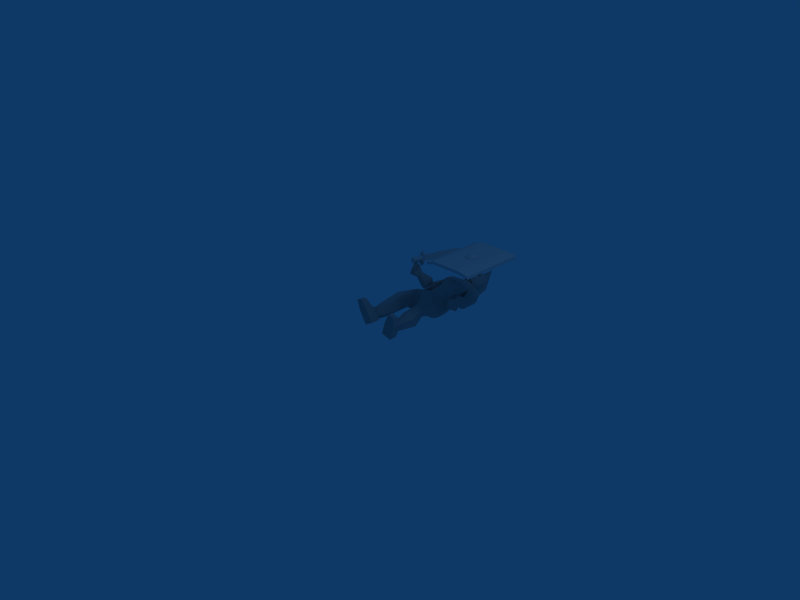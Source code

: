 # Source: sword_man_die.blend  (saved by Blender 2.48.1; exported with 4.5.12 LTS)
import bpy
from mathutils import Matrix  # noqa: F401  (used for matrix-valued properties, if any)

bpy.ops.wm.read_factory_settings(use_empty=True)
scene = bpy.context.scene
scene.name = 'Scene'

# ---- collections
col_collection_1 = bpy.data.collections.new('Collection 1'); scene.collection.children.link(col_collection_1)

# ---- materials (node trees are filled in below, after node groups)
mat_material_002 = bpy.data.materials.new('Material.002')
mat_material_002.alpha_threshold = 0.0
mat_material_002.roughness = 0.5
mat_material_002.line_color = (0.0, 0.0, 0.0, 1.0)
mat_material = bpy.data.materials.new('Material')
mat_material.alpha_threshold = 0.0
mat_material.roughness = 0.5
mat_material.line_color = (0.0, 0.0, 0.0, 1.0)
mat_material_001 = bpy.data.materials.new('Material.001')
mat_material_001.alpha_threshold = 0.0
mat_material_001.diffuse_color = (0.6392, 0.6392, 0.6392, 1.0)
mat_material_001.roughness = 0.5
mat_material_001.line_color = (0.0, 0.0, 0.0, 1.0)

# ---- material node trees

# ---- world
world_world = bpy.data.worlds.new('World'); scene.world = world_world
world_world.color = (0.05656, 0.2208, 0.4)
world_world.use_sun_shadow = False
world_world.sun_shadow_jitter_overblur = 0.0
world_world.cycles.sampling_method = 'MANUAL'
world_world.cycles.sample_map_resolution = 256

# ---- cameras
cam_camera = bpy.data.cameras.new('Camera')
cam_camera.passepartout_alpha = 0.2
cam_camera.clip_end = 100.0
cam_camera.lens = 35.0
cam_camera.ortho_scale = 7.314
cam_camera.show_passepartout = False
cam_camera.show_safe_areas = True
cam_camera.dof.focus_distance = 0.0
cam_camera.dof.aperture_fstop = 128.0

# ---- lights
light_spot = bpy.data.lights.new('Spot', 'POINT')
light_spot.transmission_factor = 0.0
light_spot.cutoff_distance = 30.0
light_spot.energy = 100.0
light_spot.shadow_buffer_clip_start = 1.001
light_spot.shadow_soft_size = 1.0
light_spot.shadow_maximum_resolution = 0.006
light_spot.use_absolute_resolution = True
light_spot.cycles.use_multiple_importance_sampling = False

# ---- meshes
me_cylinder_001 = bpy.data.meshes.new('Cylinder.001')
me_cylinder_001.from_pydata([(0.7071, 0.7071, 0.2215), (0.9659, -0.2588, 0.2215), (0.2588, -0.9659, 0.2215), (-0.7071, -0.7071, 0.2215), (-0.9659, 0.2588, 0.2215), (-0.2588, 0.9659, 0.2215), (0.7071, 0.7071, 1.0), (0.9659, -0.2588, 1.0), (0.2588, -0.9659, 1.0), (-0.7071, -0.7071, 1.0), (-0.9659, 0.2588, 1.0), (-0.2588, 0.9659, 1.0), (0.0, 0.0, 1.376), (-0.1161, 0.4335, 0.2215), (-0.4335, 0.1162, 0.2215), (-0.3173, -0.3173, 0.2215), (0.1161, -0.4335, 0.2215), (0.4335, -0.1161, 0.2215), (0.3173, 0.3173, 0.2215), (0.3173, 0.3173, -0.953), (0.4335, -0.1161, -0.953), (0.1161, -0.4335, -0.953), (-0.3173, -0.3173, -0.953), (-0.4335, 0.1162, -0.953), (-0.1161, 0.4335, -0.953), (4.694e-09, 2.816e-08, -0.953), (2.103, 4.972, 0.4803), (2.103, -4.871, 0.4803), (-2.669, -4.871, 0.4803), (-2.669, 4.972, 0.4803), (2.103, 4.972, 0.8821), (2.103, -4.871, 0.8821), (-2.669, -4.871, 0.8821), (-2.669, 4.972, 0.8821), (3.559, -4.871, 0.6003), (3.559, 4.972, 0.6003), (3.559, -4.871, 0.1984), (3.559, 4.972, 0.1984), (-3.843, 4.972, 0.4593), (-3.843, -4.871, 0.4593), (-3.843, 4.972, 0.0575), (-3.843, -4.871, 0.0575)], [], [(12, 7, 6), (12, 8, 7), (12, 9, 8), (12, 10, 9), (12, 11, 10), (12, 6, 11), (25, 19, 20), (25, 20, 21), (25, 21, 22), (25, 22, 23), (25, 23, 24), (24, 19, 25), (41, 39, 38), (41, 38, 40), (29, 28, 40), (28, 41, 40), (32, 33, 38), (32, 38, 39), (28, 32, 39), (28, 39, 41), (33, 29, 38), (29, 40, 38), (37, 35, 36), (35, 34, 36), (27, 26, 37), (27, 37, 36), (30, 31, 34), (30, 34, 35), (31, 27, 34), (27, 36, 34), (26, 30, 35), (26, 35, 37), (30, 26, 33), (26, 29, 33), (27, 31, 28), (31, 32, 28), (30, 33, 32), (30, 32, 31), (26, 27, 28), (26, 28, 29), (13, 18, 19), (13, 19, 24), (14, 13, 24), (14, 24, 23), (15, 14, 23), (15, 23, 22), (16, 15, 22), (16, 22, 21), (17, 16, 21), (17, 21, 20), (18, 17, 20), (18, 20, 19), (0, 1, 17), (0, 17, 18), (1, 2, 16), (1, 16, 17), (2, 3, 15), (2, 15, 16), (3, 4, 14), (3, 14, 15), (4, 5, 13), (4, 13, 14), (5, 0, 18), (5, 18, 13), (6, 0, 5), (6, 5, 11), (4, 10, 11), (4, 11, 5), (3, 9, 10), (3, 10, 4), (2, 8, 9), (2, 9, 3), (1, 7, 8), (1, 8, 2), (0, 6, 7), (0, 7, 1)])
_uv = me_cylinder_001.uv_layers.new(name='UVTex')
_uv.uv.foreach_set('vector', [0.2551, 0.6721, 0.2948, 0.6614, 0.2841, 0.7011, 0.2551, 0.6721, 0.2657, 0.6324, 0.2948, 0.6614, 0.2551, 0.6721, 0.226, 0.643, 0.2657, 0.6324, 0.2551, 0.6721, 0.2153, 0.6827, 0.226, 0.643, 0.2551, 0.6721, 0.2444, 0.7118, 0.2153, 0.6827, 0.2551, 0.6721, 0.2841, 0.7011, 0.2444, 0.7118, 0.2727, 0.6642, 0.2797, 0.6712, 0.2822, 0.6617, 0.2727, 0.6642, 0.2822, 0.6617, 0.2753, 0.6547, 0.2727, 0.6642, 0.2753, 0.6547, 0.2658, 0.6573, 0.2727, 0.6642, 0.2658, 0.6573, 0.2632, 0.6668, 0.2727, 0.6642, 0.2632, 0.6668, 0.2702, 0.6737, 0.2702, 0.6737, 0.2797, 0.6712, 0.2727, 0.6642, 0.0563, 0.412, 0.0563, 0.412, 0.0563, 0.943, 0.0563, 0.412, 0.0563, 0.943, 0.0563, 0.943, 0.1172, 0.943, 0.1172, 0.412, 0.0563, 0.943, 0.1172, 0.412, 0.0563, 0.412, 0.0563, 0.943, 0.5604, 0.4056, 0.5604, 0.9366, 0.4995, 0.9366, 0.5604, 0.4056, 0.4995, 0.9366, 0.4995, 0.4056, 0.1172, 0.412, 0.1172, 0.412, 0.0563, 0.412, 0.1172, 0.412, 0.0563, 0.412, 0.0563, 0.412, 0.1172, 0.943, 0.1172, 0.943, 0.0563, 0.943, 0.1172, 0.943, 0.0563, 0.943, 0.0563, 0.943, 0.44, 0.943, 0.44, 0.943, 0.44, 0.412, 0.44, 0.943, 0.44, 0.412, 0.44, 0.412, 0.8077, 0.4056, 0.8077, 0.9366, 0.8832, 0.9366, 0.8077, 0.4056, 0.8832, 0.9366, 0.8832, 0.4056, 0.3645, 0.943, 0.3645, 0.412, 0.44, 0.412, 0.3645, 0.943, 0.44, 0.412, 0.44, 0.943, 0.3645, 0.412, 0.3645, 0.412, 0.44, 0.412, 0.3645, 0.412, 0.44, 0.412, 0.44, 0.412, 0.3645, 0.943, 0.3645, 0.943, 0.44, 0.943, 0.3645, 0.943, 0.44, 0.943, 0.44, 0.943, 0.3645, 0.943, 0.3645, 0.943, 0.1172, 0.943, 0.3645, 0.943, 0.1172, 0.943, 0.1172, 0.943, 0.3645, 0.412, 0.3645, 0.412, 0.1172, 0.412, 0.3645, 0.412, 0.1172, 0.412, 0.1172, 0.412, 0.3645, 0.943, 0.1172, 0.943, 0.1172, 0.412, 0.3645, 0.943, 0.1172, 0.412, 0.3645, 0.412, 0.8077, 0.9366, 0.8077, 0.4056, 0.5604, 0.4056, 0.8077, 0.9366, 0.5604, 0.4056, 0.5604, 0.9366, 0.2702, 0.6657, 0.2797, 0.6657, 0.2797, 0.64, 0.2702, 0.6657, 0.2797, 0.64, 0.2702, 0.64, 0.2632, 0.6657, 0.2702, 0.6657, 0.2702, 0.64, 0.2632, 0.6657, 0.2702, 0.64, 0.2632, 0.64, 0.2721, 0.6657, 0.2816, 0.6657, 0.2816, 0.64, 0.2721, 0.6657, 0.2816, 0.64, 0.2721, 0.64, 0.2753, 0.6657, 0.2658, 0.6657, 0.2658, 0.64, 0.2753, 0.6657, 0.2658, 0.64, 0.2753, 0.64, 0.2384, 0.6657, 0.2315, 0.6657, 0.2315, 0.64, 0.2384, 0.6657, 0.2315, 0.64, 0.2384, 0.64, 0.2422, 0.6657, 0.2327, 0.6657, 0.2327, 0.64, 0.2422, 0.6657, 0.2327, 0.64, 0.2422, 0.64, 0.2444, 0.6797, 0.2501, 0.6585, 0.2384, 0.6617, 0.2444, 0.6797, 0.2384, 0.6617, 0.2359, 0.6712, 0.2501, 0.7024, 0.2346, 0.6869, 0.2315, 0.6985, 0.2501, 0.7024, 0.2315, 0.6985, 0.2384, 0.7055, 0.2784, 0.6869, 0.2572, 0.6925, 0.2658, 0.7011, 0.2784, 0.6869, 0.2658, 0.7011, 0.2753, 0.6985, 0.2572, 0.6925, 0.2516, 0.7137, 0.2632, 0.7106, 0.2572, 0.6925, 0.2632, 0.7106, 0.2658, 0.7011, 0.2516, 0.6699, 0.2671, 0.6854, 0.2702, 0.6737, 0.2516, 0.6699, 0.2702, 0.6737, 0.2632, 0.6668, 0.2671, 0.6854, 0.2882, 0.6797, 0.2797, 0.6712, 0.2671, 0.6854, 0.2797, 0.6712, 0.2702, 0.6737, 0.2444, 0.6828, 0.2444, 0.6657, 0.2232, 0.6657, 0.2444, 0.6828, 0.2232, 0.6657, 0.2232, 0.6828, 0.2409, 0.6657, 0.2409, 0.6828, 0.2564, 0.6828, 0.2409, 0.6657, 0.2564, 0.6828, 0.2564, 0.6657, 0.2636, 0.6657, 0.2636, 0.6828, 0.2847, 0.6828, 0.2636, 0.6657, 0.2847, 0.6828, 0.2847, 0.6657, 0.2784, 0.6657, 0.2784, 0.6828, 0.2572, 0.6828, 0.2784, 0.6657, 0.2572, 0.6828, 0.2572, 0.6657, 0.2734, 0.6657, 0.2734, 0.6828, 0.2579, 0.6828, 0.2734, 0.6657, 0.2579, 0.6828, 0.2579, 0.6657, 0.2507, 0.6657, 0.2507, 0.6828, 0.2296, 0.6828, 0.2507, 0.6657, 0.2296, 0.6828, 0.2296, 0.6657])
me_cylinder_001.materials.append(mat_material_002)
me_cylinder_001.use_remesh_preserve_volume = False
me_cylinder_001.use_remesh_preserve_attributes = False
me_cylinder_001.use_mirror_vertex_groups = False
me_cylinder_001.update()
me_cylinder = bpy.data.meshes.new('Cylinder')
me_cylinder.from_pydata([(0.6967, 0.6968, -1.46), (-0.2646, -0.6297, -1.477), (-0.628, -0.2663, -1.477), (0.7868, 0.7944, 5.045), (-0.3086, -0.7139, 5.053), (-0.7227, -0.2998, 5.053), (0.1797, 0.173, -4.163), (-0.6004, -0.2486, 10.72), (-0.2504, -0.5987, 10.72), (0.6757, 0.6765, 10.71), (0.6473, 0.6577, 11.36), (0.1816, -0.5393, 11.37), (-0.5214, 0.03737, 11.37), (0.5478, -0.2552, 11.36), (-0.459, -0.4613, 11.37), (-0.1988, 0.5856, 11.36), (-0.3498, -0.1543, 14.31), (0.3571, 0.3668, 14.3), (-0.1517, -0.3524, 14.31), (-0.1885, 0.5962, 14.3), (-0.4487, -0.4506, 14.31), (0.5581, -0.2446, 14.3), (0.1402, 0.1354, 14.31), (-0.5111, 0.048, 14.31), (0.1919, -0.5287, 14.31), (0.6576, 0.6683, 14.3), (0.4448, 1.301, 11.34), (1.493, 1.492, 11.34), (1.315, 0.4432, 11.34), (-0.165, -1.041, 11.35), (-1.209, -1.204, 11.35), (-1.035, -0.1831, 11.35), (0.4412, 1.294, 10.73), (1.49, 1.485, 10.72), (1.311, 0.4359, 10.73), (-0.1686, -1.048, 10.74), (-1.213, -1.211, 10.74), (-1.038, -0.1904, 10.73), (0.1282, 0.1451, 11.34), (0.122, 0.1476, 10.73)], [], [(6, 0, 1), (6, 1, 2), (2, 0, 6), (13, 8, 9), (10, 13, 9), (13, 11, 8), (14, 7, 8), (11, 14, 8), (14, 12, 7), (15, 9, 7), (12, 15, 7), (15, 10, 9), (17, 22, 18), (18, 21, 17), (25, 17, 21), (21, 18, 24), (18, 22, 16), (16, 20, 18), (24, 18, 20), (20, 16, 23), (16, 22, 17), (17, 19, 16), (23, 16, 19), (19, 17, 25), (38, 27, 26), (39, 32, 33), (38, 28, 27), (39, 33, 34), (38, 29, 28), (39, 34, 35), (38, 30, 29), (39, 35, 36), (38, 31, 30), (39, 36, 37), (38, 26, 31), (39, 37, 32), (31, 26, 32), (31, 32, 37), (30, 31, 37), (30, 37, 36), (29, 30, 35), (30, 36, 35), (28, 29, 34), (29, 35, 34), (27, 28, 33), (28, 34, 33), (26, 27, 33), (26, 33, 32), (11, 13, 21), (11, 21, 24), (13, 10, 25), (13, 25, 21), (12, 14, 20), (12, 20, 23), (14, 11, 20), (11, 24, 20), (15, 12, 19), (12, 23, 19), (10, 15, 19), (10, 19, 25), (4, 3, 9), (4, 9, 8), (5, 4, 7), (4, 8, 7), (3, 5, 9), (5, 7, 9), (3, 0, 5), (0, 2, 5), (1, 4, 2), (4, 5, 2), (0, 3, 4), (0, 4, 1)])
_uv = me_cylinder.uv_layers.new(name='UVTex')
_uv.uv.foreach_set('vector', [0.4155, 0.8962, 0.4836, 0.908, 0.4826, 0.8863, 0.4155, 0.8962, 0.4826, 0.8863, 0.4827, 0.8863, 0.4827, 0.8863, 0.4836, 0.908, 0.4155, 0.8962, 0.8573, 0.9042, 0.85, 0.8906, 0.8769, 0.8904, 0.8765, 0.9041, 0.8573, 0.9042, 0.8769, 0.8904, 0.8862, 0.9042, 0.8785, 0.9043, 0.8694, 0.8906, 0.8529, 0.9043, 0.8574, 0.8906, 0.85, 0.8906, 0.8785, 0.9043, 0.865, 0.9043, 0.8694, 0.8906, 0.8529, 0.9043, 0.8634, 0.9043, 0.8574, 0.8906, 0.8704, 0.9042, 0.8889, 0.8904, 0.862, 0.8906, 0.8634, 0.9043, 0.875, 0.9042, 0.8574, 0.8906, 0.8704, 0.9042, 0.8883, 0.9041, 0.8889, 0.8904, 0.9079, 0.9061, 0.9079, 0.899, 0.9079, 0.8867, 0.9079, 0.8867, 0.9079, 0.8997, 0.9079, 0.9061, 0.9078, 0.9156, 0.9079, 0.9061, 0.9079, 0.8997, 0.9079, 0.8997, 0.9079, 0.8867, 0.9079, 0.8894, 0.9079, 0.8867, 0.9079, 0.899, 0.9079, 0.8867, 0.9079, 0.8867, 0.908, 0.8805, 0.9079, 0.8867, 0.9079, 0.8894, 0.9079, 0.8867, 0.908, 0.8805, 0.908, 0.8805, 0.9079, 0.8867, 0.908, 0.8873, 0.9079, 0.8867, 0.9079, 0.899, 0.9079, 0.9061, 0.9079, 0.9061, 0.9079, 0.9011, 0.9079, 0.8867, 0.908, 0.8873, 0.9079, 0.8867, 0.9079, 0.9011, 0.9079, 0.9011, 0.9079, 0.9061, 0.9078, 0.9156, 0.8745, 0.897, 0.9044, 0.8969, 0.8907, 0.9063, 0.8744, 0.897, 0.8906, 0.9063, 0.9042, 0.8969, 0.8745, 0.897, 0.8909, 0.8873, 0.9044, 0.8969, 0.8744, 0.897, 0.9042, 0.8969, 0.8908, 0.8873, 0.8745, 0.897, 0.8583, 0.8873, 0.8909, 0.8873, 0.8744, 0.897, 0.8908, 0.8873, 0.8582, 0.8872, 0.8745, 0.897, 0.845, 0.8969, 0.8583, 0.8873, 0.8744, 0.897, 0.8582, 0.8872, 0.8449, 0.8969, 0.8745, 0.897, 0.8582, 0.9062, 0.845, 0.8969, 0.8744, 0.897, 0.8449, 0.8969, 0.858, 0.9062, 0.8745, 0.897, 0.8907, 0.9063, 0.8582, 0.9062, 0.8744, 0.897, 0.858, 0.9062, 0.8906, 0.9063, 0.8588, 0.9038, 0.8901, 0.9037, 0.8899, 0.8908, 0.8588, 0.9038, 0.8899, 0.8908, 0.8586, 0.8909, 0.8831, 0.9039, 0.9046, 0.9038, 0.9045, 0.8909, 0.8831, 0.9039, 0.9045, 0.8909, 0.883, 0.891, 0.8712, 0.9039, 0.8492, 0.9039, 0.8711, 0.8909, 0.8492, 0.9039, 0.8491, 0.891, 0.8711, 0.8909, 0.872, 0.9037, 0.8407, 0.9039, 0.8718, 0.8908, 0.8407, 0.9039, 0.8406, 0.8909, 0.8718, 0.8908, 0.8941, 0.9036, 0.872, 0.9037, 0.8939, 0.8907, 0.872, 0.9037, 0.8718, 0.8908, 0.8939, 0.8907, 0.884, 0.9037, 0.9061, 0.9036, 0.906, 0.8907, 0.884, 0.9037, 0.906, 0.8907, 0.8839, 0.8908, 0.8422, 0.8892, 0.8422, 0.8994, 0.9079, 0.8997, 0.8422, 0.8892, 0.9079, 0.8997, 0.9079, 0.8894, 0.8422, 0.8994, 0.8421, 0.9154, 0.9078, 0.9156, 0.8422, 0.8994, 0.9078, 0.9156, 0.9079, 0.8997, 0.8422, 0.8871, 0.8422, 0.8802, 0.908, 0.8805, 0.8422, 0.8871, 0.908, 0.8805, 0.908, 0.8873, 0.8422, 0.8802, 0.8422, 0.8892, 0.908, 0.8805, 0.8422, 0.8892, 0.9079, 0.8894, 0.908, 0.8805, 0.8422, 0.9008, 0.8422, 0.8871, 0.9079, 0.9011, 0.8422, 0.8871, 0.908, 0.8873, 0.9079, 0.9011, 0.8421, 0.9154, 0.8422, 0.9008, 0.9079, 0.9011, 0.8421, 0.9154, 0.9079, 0.9011, 0.9078, 0.9156, 0.6414, 0.8858, 0.6419, 0.911, 0.8076, 0.9098, 0.6414, 0.8858, 0.8076, 0.9098, 0.8064, 0.8868, 0.6414, 0.8858, 0.6414, 0.8858, 0.8064, 0.8868, 0.6414, 0.8858, 0.8064, 0.8868, 0.8064, 0.8868, 0.6419, 0.911, 0.6414, 0.8858, 0.8076, 0.9098, 0.6414, 0.8858, 0.8064, 0.8868, 0.8076, 0.9098, 0.6419, 0.911, 0.4836, 0.908, 0.6414, 0.8858, 0.4836, 0.908, 0.4827, 0.8863, 0.6414, 0.8858, 0.4826, 0.8863, 0.6414, 0.8858, 0.4827, 0.8863, 0.6414, 0.8858, 0.6414, 0.8858, 0.4827, 0.8863, 0.4836, 0.908, 0.6419, 0.911, 0.6414, 0.8858, 0.4836, 0.908, 0.6414, 0.8858, 0.4826, 0.8863])
me_cylinder.materials.append(mat_material)
me_cylinder.use_remesh_preserve_volume = False
me_cylinder.use_remesh_preserve_attributes = False
me_cylinder.use_mirror_vertex_groups = False
me_cylinder.update()
me_speer_man_st_material = bpy.data.meshes.new('speer_man_st_Material')
me_speer_man_st_material.from_pydata([(-0.4141, 0.5366, -0.1801), (-0.4402, 0.5134, -0.07987), (-0.4082, 0.5041, -0.07926), (-0.3022, 0.9247, -0.09615), (-0.3305, 0.9038, 0.04058), (-0.2941, 0.8931, 0.04128), (-0.4651, 0.3625, -0.1818), (-0.1994, 1.236, 0.1332), (-0.2302, 1.244, 0.1326), (-0.2008, 1.28, 0.001518), (0.01941, 0.8433, 0.2708), (0.04513, 0.7245, -0.01315), (-0.01661, 1.11, 0.1686), (0.02071, 1.026, -0.2225), (-0.01297, 1.164, 0.1457), (0.02022, 1.193, -0.2045), (-0.01329, 1.27, 0.1487), (0.01443, 1.281, -0.1609), (-0.003073, 1.382, 0.1735), (0.01275, 1.401, -0.1825), (-0.004631, 1.473, 0.1798), (0.007603, 1.533, -0.2223), (-0.02021, 1.621, 0.1962), (0.02423, 1.692, -0.1899), (-0.01087, 1.722, 0.1305), (0.0177, 1.762, -0.1013), (-0.008845, 1.501, 0.216), (-0.006103, 1.826, 0.1125), (0.009147, 1.851, -0.01594), (0.1804, -0.01247, 0.1705), (0.112, -0.01093, -0.02859), (0.3247, -0.005781, 0.1161), (0.2583, -0.002232, -0.0759), (0.1753, 0.09411, 0.1717), (0.1077, 0.1085, -0.02862), (0.3196, 0.1013, 0.1172), (0.2569, 0.1042, -0.06998), (0.2471, -0.01067, 0.2934), (0.3444, -0.007408, 0.2676), (0.2458, 0.05884, 0.2967), (0.3417, 0.06271, 0.2662), (0.1855, 0.1521, 0.1208), (0.1544, 0.1649, 0.008456), (0.2707, 0.1564, 0.0927), (0.2397, 0.1606, -0.01494), (0.1146, 0.384, 0.1319), (0.06751, 0.4531, 0.005374), (0.289, 0.3815, 0.09417), (0.2721, 0.4502, -0.03817), (0.2231, 0.1527, 0.109), (0.2074, 0.3756, 0.1643), (0.1595, 0.4554, -0.04143), (0.1962, 0.1621, -0.003264), (0.1215, 0.5966, 0.1669), (0.1025, 0.5929, 0.05962), (0.259, 0.5956, 0.1425), (0.2397, 0.5939, 0.03529), (0.1956, 0.5989, 0.2085), (0.1636, 0.5935, 0.02749), (0.1129, 0.6485, 0.1669), (0.09845, 0.6262, 0.05909), (0.2532, 0.6459, 0.1393), (0.236, 0.6278, 0.03305), (0.1889, 0.6539, 0.2038), (0.1603, 0.6225, 0.02448), (0.2667, 0.7991, 0.1553), (0.2472, 0.75, 0.002959), (0.1264, 0.822, 0.2274), (0.1157, 0.7324, -0.02123), (0.2194, 1.111, 0.07622), (0.2016, 1.064, -0.07781), (0.1032, 1.102, 0.1395), (0.1223, 1.024, -0.1775), (0.1856, 1.197, 0.08305), (0.1879, 1.186, -0.06573), (0.09264, 1.174, 0.1518), (0.1244, 1.188, -0.1674), (0.1743, 1.274, 0.1099), (0.1844, 1.276, -0.06227), (0.09368, 1.272, 0.1551), (0.1254, 1.278, -0.1358), (0.1869, 1.369, 0.08319), (0.1827, 1.38, -0.04325), (0.1086, 1.364, 0.1464), (0.112, 1.385, -0.1622), (0.2423, 1.528, 0.13), (0.2102, 1.477, -0.03765), (0.1331, 1.454, 0.1789), (0.2578, 1.566, -0.1351), (0.2229, 1.636, 0.1416), (0.2907, 1.729, 0.03819), (0.1235, 1.618, 0.2119), (0.2551, 1.68, -0.1119), (0.07098, 1.742, 0.08962), (0.08625, 1.759, -0.03991), (0.292, 1.59, 0.14), (0.348, 1.648, 0.05087), (0.3169, 1.622, -0.07771), (0.2787, 1.371, 0.06091), (0.2678, 1.362, -0.0103), (0.2886, 1.381, -0.0737), (0.3438, 1.417, 0.08805), (0.3917, 1.451, 0.02043), (0.3594, 1.43, -0.05139), (0.3078, 1.338, 0.08496), (0.2948, 1.309, 0.02696), (0.3097, 1.301, -0.03267), (0.3726, 1.379, 0.08345), (0.3999, 1.376, 0.02489), (0.3765, 1.343, -0.03982), (0.2943, 1.249, 0.1507), (0.2878, 1.217, 0.0708), (0.298, 1.201, -0.003215), (0.4013, 1.305, 0.1379), (0.4457, 1.304, 0.05553), (0.4048, 1.253, -0.0209), (0.3774, 1.092, 0.1619), (0.3653, 1.073, 0.126), (0.3775, 1.068, 0.08714), (0.4313, 1.12, 0.1549), (0.4534, 1.12, 0.1142), (0.4336, 1.095, 0.07688), (0.4158, 1.045, 0.2238), (0.4202, 0.9961, 0.07324), (0.4862, 1.049, 0.2166), (0.4941, 1.003, 0.06713), (0.397, 0.9361, 0.2305), (0.4228, 0.8981, 0.1254), (0.4447, 0.928, 0.2351), (0.1305, 1.479, 0.2164), (0.03455, 1.829, 0.09898), (0.06016, 1.833, 0.06504), (0.05356, 1.842, 0.03176), (0.1061, 1.757, 0.03259), (0.1946, 1.741, 0.03263), (-0.0001171, 1.867, 0.06673), (-0.09647, 0.8472, 0.2605), (-0.06113, 0.724, -0.01946), (-0.2322, 0.01863, 0.1996), (-0.1245, 0.02192, 0.0199), (-0.3637, 0.02637, 0.1192), (-0.2586, 0.02763, -0.05583), (-0.2273, 0.1259, 0.2022), (-0.1214, 0.1431, 0.02124), (-0.3584, 0.133, 0.1209), (-0.2587, 0.1331, -0.05133), (-0.3171, 0.02002, 0.3051), (-0.4102, 0.02484, 0.2669), (-0.3162, 0.08931, 0.3108), (-0.4063, 0.09495, 0.2659), (-0.2303, 0.1852, 0.1494), (-0.1767, 0.1982, 0.04655), (-0.3073, 0.1876, 0.1041), (-0.2546, 0.1912, 0.004702), (-0.1714, 0.419, 0.1744), (-0.09491, 0.4868, 0.06242), (-0.3311, 0.4141, 0.09481), (-0.2824, 0.4813, -0.03032), (-0.2645, 0.185, 0.1298), (-0.2693, 0.41, 0.183), (-0.1726, 0.4877, -0.005764), (-0.2147, 0.1941, 0.02554), (-0.1872, 0.6323, 0.2016), (-0.1422, 0.6215, 0.1031), (-0.3143, 0.6297, 0.1439), (-0.269, 0.6216, 0.0454), (-0.2692, 0.6375, 0.2232), (-0.1934, 0.6206, 0.05683), (-0.1765, 0.6805, 0.1937), (-0.1377, 0.6476, 0.09734), (-0.3067, 0.6795, 0.1383), (-0.2648, 0.6501, 0.04205), (-0.26, 0.6936, 0.2155), (-0.1898, 0.6428, 0.05307), (-0.3158, 0.8345, 0.1302), (-0.2645, 0.7629, -0.004679), (-0.1927, 0.848, 0.2165), (-0.1306, 0.7357, -0.0116), (-0.2297, 1.131, 0.02783), (-0.1866, 1.064, -0.113), (-0.1285, 1.125, 0.1131), (-0.09303, 1.012, -0.1919), (-0.1982, 1.201, 0.04258), (-0.1719, 1.187, -0.1027), (-0.1202, 1.172, 0.1302), (-0.09222, 1.189, -0.188), (-0.1883, 1.275, 0.08818), (-0.1716, 1.277, -0.08038), (-0.1152, 1.268, 0.1401), (-0.1024, 1.279, -0.1465), (-0.191, 1.37, 0.08186), (-0.1745, 1.378, -0.04025), (-0.1177, 1.362, 0.1455), (-0.09208, 1.381, -0.1531), (-0.2573, 1.561, 0.1147), (-0.2026, 1.472, -0.01221), (-0.1391, 1.465, 0.1801), (-0.2286, 1.537, -0.15), (-0.244, 1.649, 0.08722), (-0.2819, 1.74, -0.034), (-0.1615, 1.632, 0.1808), (-0.2157, 1.677, -0.1655), (-0.07978, 1.745, 0.0716), (-0.06325, 1.763, -0.05788), (-0.3105, 1.624, 0.08769), (-0.3439, 1.652, -0.03017), (-0.288, 1.599, -0.131), (-0.2813, 1.397, 0.1046), (-0.2607, 1.363, 0.04343), (-0.2728, 1.358, -0.02083), (-0.3505, 1.444, 0.08548), (-0.387, 1.454, 0.01468), (-0.3426, 1.408, -0.04551), (-0.3129, 1.379, 0.128), (-0.2934, 1.327, 0.0815), (-0.2993, 1.292, 0.03004), (-0.3772, 1.41, 0.09056), (-0.3953, 1.38, 0.02732), (-0.3647, 1.324, -0.001974), (-0.311, 1.354, 0.1952), (-0.295, 1.28, 0.1602), (-0.2948, 1.221, 0.1087), (-0.4134, 1.381, 0.1367), (-0.4456, 1.326, 0.06726), (-0.3958, 1.241, 0.0472), (-0.3987, 1.242, 0.2947), (-0.3819, 1.205, 0.2823), (-0.3887, 1.175, 0.2554), (-0.4503, 1.254, 0.2645), (-0.4667, 1.226, 0.2322), (-0.4424, 1.184, 0.2234), (-0.4456, 1.25, 0.3641), (-0.429, 1.11, 0.2923), (-0.5142, 1.241, 0.3487), (-0.5015, 1.103, 0.2762), (-0.4278, 1.182, 0.4472), (-0.4388, 1.078, 0.399), (-0.4756, 1.175, 0.4515), (-0.1443, 1.491, 0.2122), (-0.04248, 1.83, 0.09007), (-0.05955, 1.835, 0.05119), (-0.04524, 1.844, 0.02033), (-0.09981, 1.762, 0.008196), (-0.1865, 1.75, -0.01295), (0.0049, 1.805, 0.01375), (-0.01271, 1.773, 0.1614), (0.01329, 1.871, -0.05117), (-0.01259, 1.956, 0.1884), (0.01284, 1.987, -0.06068), (-0.01126, 2.05, 0.1792), (0.007256, 2.076, -0.005173), (-0.01534, 1.866, 0.2082), (-0.01238, 1.852, 0.1753), (-0.001586, 2.082, 0.08332), (0.04695, 1.794, 0.1461), (0.07788, 1.868, -0.01689), (0.08802, 1.969, 0.1351), (0.1134, 1.982, 0.04526), (0.08204, 1.989, -0.02687), (0.06558, 2.057, 0.1324), (0.0847, 2.067, 0.06428), (0.06029, 2.073, 0.02009), (0.06782, 1.875, 0.1449), (0.006581, 1.871, 0.1744), (0.1029, 1.896, 0.05197), (0.06441, 1.835, 0.05472), (-0.04954, 1.796, 0.133), (-0.05735, 1.87, -0.03247), (-0.1003, 1.97, 0.1159), (-0.107, 1.983, 0.02286), (-0.06177, 1.99, -0.0415), (-0.07729, 2.058, 0.1181), (-0.08246, 2.067, 0.04754), (-0.04975, 2.073, 0.009073), (-0.08363, 1.877, 0.1279), (-0.03004, 1.871, 0.1704), (-0.09675, 1.898, 0.02938), (-0.06124, 1.838, 0.04018), (0.01421, 1.836, -0.08134), (0.01474, 1.996, -0.1109), (0.009781, 2.117, -0.06892), (-0.02429, 1.838, -0.0774), (-0.02615, 1.999, -0.1067), (-0.0215, 2.119, -0.06572), (-0.006669, 2.215, 0.09508), (-0.005043, 1.842, -0.202), (-0.005703, 2.033, -0.2358), (-0.00586, 2.21, -0.177), (-0.006669, 2.335, 0.09713), (-0.006785, 1.872, -0.08382), (-0.006067, 1.935, 0.2107), (-0.006926, 1.976, -0.07859), (-0.00275, 2.06, 0.1912), (-0.007539, 2.106, -0.03047), (0.02634, 1.776, 0.2224), (0.07423, 1.824, -0.0214), (0.08611, 1.999, 0.1568), (0.07638, 1.985, -0.05094), (0.07732, 2.115, 0.09442), (0.0563, 2.105, -0.008986), (0.07005, 1.881, 0.1724), (0.1121, 1.881, 0.04606), (-0.03989, 1.777, 0.2236), (-0.08169, 1.827, -0.01746), (-0.1317, 1.995, 0.03332), (-0.0892, 1.987, -0.04676), (-0.07039, 2.107, -0.005787), (-0.07055, 1.883, 0.176), (-0.00574, 2.135, 0.06942), (0.09018, 2.108, 0.03822), (0.1221, 1.992, 0.02692), (0.07089, 1.805, 0.06744), (-0.1023, 2.111, 0.04308), (-0.118, 1.884, 0.05187), (-0.07403, 1.807, 0.0711), (0.08531, 1.977, 0.1632), (-0.09401, 1.978, 0.1694), (-0.0991, 2.004, 0.1618), (-0.08715, 2.117, 0.09857), (-0.01032, 2.16, 0.08748), (0.01352, 1.833, -0.08013), (0.01405, 1.994, -0.1097), (0.009093, 2.114, -0.06772), (-0.02498, 1.836, -0.0762), (-0.02684, 1.996, -0.1055), (-0.02219, 2.116, -0.06452), (-0.007357, 2.213, 0.09628)], [], [(6, 0, 1), (6, 1, 2), (2, 0, 6), (4, 3, 9), (4, 9, 8), (5, 4, 7), (4, 8, 7), (3, 5, 9), (5, 7, 9), (3, 0, 5), (0, 2, 5), (1, 4, 2), (4, 5, 2), (0, 3, 4), (0, 4, 1), (32, 29, 30), (29, 32, 31), (34, 29, 33), (29, 34, 30), (36, 30, 34), (30, 36, 32), (35, 32, 36), (32, 35, 31), (39, 38, 40), (38, 39, 37), (37, 31, 38), (31, 37, 29), (39, 29, 37), (29, 39, 33), (40, 33, 39), (33, 40, 35), (38, 35, 40), (35, 38, 31), (42, 33, 41), (33, 42, 34), (34, 44, 36), (34, 52, 44), (34, 42, 52), (43, 36, 44), (36, 43, 35), (49, 35, 43), (35, 41, 33), (49, 41, 35), (46, 41, 45), (41, 46, 42), (48, 52, 51), (52, 48, 44), (47, 44, 48), (44, 47, 43), (50, 43, 47), (43, 50, 49), (45, 49, 50), (49, 45, 41), (42, 51, 52), (51, 42, 46), (56, 51, 58), (51, 56, 48), (55, 48, 56), (48, 55, 47), (57, 47, 55), (47, 57, 50), (54, 45, 53), (45, 54, 46), (53, 50, 57), (50, 53, 45), (58, 46, 54), (46, 58, 51), (62, 58, 64), (58, 62, 56), (61, 56, 62), (56, 61, 55), (63, 55, 61), (55, 63, 57), (59, 57, 63), (57, 59, 53), (60, 53, 59), (53, 60, 54), (64, 54, 60), (54, 64, 58), (66, 64, 68), (64, 66, 62), (65, 62, 66), (62, 65, 61), (67, 61, 65), (61, 67, 63), (10, 63, 67), (63, 10, 59), (59, 10, 11), (59, 11, 60), (68, 60, 11), (60, 68, 64), (69, 66, 70), (66, 69, 65), (71, 65, 69), (65, 71, 67), (72, 11, 13), (11, 72, 68), (72, 74, 70), (74, 72, 76), (73, 70, 74), (70, 73, 69), (75, 69, 73), (69, 75, 71), (14, 71, 75), (71, 14, 12), (13, 76, 72), (76, 13, 15), (68, 70, 66), (70, 68, 72), (78, 76, 80), (76, 78, 74), (77, 74, 78), (74, 77, 73), (79, 73, 77), (73, 79, 75), (16, 75, 79), (75, 16, 14), (80, 15, 17), (15, 80, 76), (82, 80, 84), (80, 82, 78), (81, 78, 82), (78, 81, 77), (83, 77, 81), (77, 83, 79), (18, 79, 83), (79, 18, 16), (84, 17, 19), (17, 84, 80), (86, 84, 88), (84, 86, 82), (85, 82, 86), (82, 85, 81), (87, 81, 85), (81, 87, 83), (20, 83, 87), (83, 20, 18), (88, 19, 21), (19, 88, 84), (126, 127, 128), (91, 85, 89), (85, 91, 129), (26, 87, 129), (87, 26, 20), (129, 22, 26), (22, 129, 91), (92, 21, 23), (21, 92, 88), (134, 92, 94), (134, 93, 89), (24, 89, 93), (89, 24, 91), (91, 24, 22), (94, 23, 25), (97, 90, 96), (90, 97, 92), (88, 92, 97), (85, 95, 89), (96, 89, 95), (89, 96, 90), (99, 88, 100), (88, 99, 86), (98, 86, 99), (86, 98, 85), (103, 96, 102), (96, 103, 97), (100, 97, 103), (97, 100, 88), (101, 85, 98), (85, 101, 95), (102, 95, 101), (95, 102, 96), (105, 100, 106), (100, 105, 99), (109, 102, 108), (102, 109, 103), (106, 103, 109), (103, 106, 100), (104, 99, 105), (99, 104, 98), (107, 98, 104), (98, 107, 101), (108, 101, 107), (101, 108, 102), (111, 106, 112), (106, 111, 105), (115, 108, 114), (108, 115, 109), (112, 109, 115), (109, 112, 106), (110, 105, 111), (105, 110, 104), (113, 104, 110), (104, 113, 107), (114, 107, 113), (107, 114, 108), (117, 112, 118), (112, 117, 111), (121, 114, 120), (114, 121, 115), (118, 115, 121), (115, 118, 112), (116, 111, 117), (111, 116, 110), (119, 110, 116), (110, 119, 113), (120, 113, 119), (113, 120, 114), (122, 118, 123), (118, 122, 117), (125, 120, 124), (120, 125, 121), (123, 121, 125), (121, 123, 118), (117, 122, 116), (124, 116, 122), (116, 124, 119), (119, 124, 120), (126, 123, 127), (123, 126, 122), (127, 124, 128), (124, 127, 125), (125, 127, 123), (128, 122, 126), (122, 128, 124), (85, 129, 87), (24, 93, 130), (27, 24, 130), (25, 132, 94), (25, 28, 132), (10, 71, 12), (133, 132, 131), (132, 133, 94), (93, 131, 130), (131, 93, 133), (90, 92, 134), (90, 134, 89), (23, 94, 92), (134, 94, 133), (133, 93, 134), (71, 10, 67), (27, 130, 135), (132, 28, 135), (131, 132, 135), (130, 131, 135), (11, 137, 13), (137, 10, 136), (10, 137, 11), (141, 139, 138), (138, 140, 141), (143, 142, 138), (138, 139, 143), (145, 143, 139), (139, 141, 145), (144, 145, 141), (141, 140, 144), (148, 149, 147), (147, 146, 148), (146, 147, 140), (140, 138, 146), (148, 146, 138), (138, 142, 148), (149, 148, 142), (142, 144, 149), (147, 149, 144), (144, 140, 147), (151, 150, 142), (142, 143, 151), (143, 145, 153), (143, 153, 161), (143, 161, 151), (152, 153, 145), (145, 144, 152), (158, 152, 144), (144, 142, 150), (158, 144, 150), (155, 154, 150), (150, 151, 155), (157, 160, 161), (161, 153, 157), (156, 157, 153), (153, 152, 156), (159, 156, 152), (152, 158, 159), (154, 159, 158), (158, 150, 154), (151, 161, 160), (160, 155, 151), (165, 167, 160), (160, 157, 165), (164, 165, 157), (157, 156, 164), (166, 164, 156), (156, 159, 166), (163, 162, 154), (154, 155, 163), (162, 166, 159), (159, 154, 162), (167, 163, 155), (155, 160, 167), (171, 173, 167), (167, 165, 171), (170, 171, 165), (165, 164, 170), (172, 170, 164), (164, 166, 172), (168, 172, 166), (166, 162, 168), (169, 168, 162), (162, 163, 169), (173, 169, 163), (163, 167, 173), (175, 177, 173), (173, 171, 175), (174, 175, 171), (171, 170, 174), (176, 174, 170), (170, 172, 176), (136, 176, 172), (172, 168, 136), (137, 136, 168), (168, 169, 137), (177, 137, 169), (169, 173, 177), (178, 179, 175), (175, 174, 178), (180, 178, 174), (174, 176, 180), (181, 13, 137), (137, 177, 181), (181, 179, 183), (183, 185, 181), (182, 183, 179), (179, 178, 182), (184, 182, 178), (178, 180, 184), (14, 184, 180), (180, 12, 14), (13, 181, 185), (185, 15, 13), (177, 175, 179), (179, 181, 177), (187, 189, 185), (185, 183, 187), (186, 187, 183), (183, 182, 186), (188, 186, 182), (182, 184, 188), (16, 188, 184), (184, 14, 16), (189, 17, 15), (15, 185, 189), (191, 193, 189), (189, 187, 191), (190, 191, 187), (187, 186, 190), (192, 190, 186), (186, 188, 192), (18, 192, 188), (188, 16, 18), (193, 19, 17), (17, 189, 193), (195, 197, 193), (193, 191, 195), (194, 195, 191), (191, 190, 194), (196, 194, 190), (190, 192, 196), (20, 196, 192), (192, 18, 20), (197, 21, 19), (19, 193, 197), (235, 237, 236), (200, 198, 194), (194, 238, 200), (26, 238, 196), (196, 20, 26), (238, 26, 22), (22, 200, 238), (201, 23, 21), (21, 197, 201), (243, 203, 201), (243, 198, 202), (24, 202, 198), (198, 200, 24), (200, 22, 24), (203, 25, 23), (206, 205, 199), (199, 201, 206), (197, 206, 201), (194, 198, 204), (205, 204, 198), (198, 199, 205), (208, 209, 197), (197, 195, 208), (207, 208, 195), (195, 194, 207), (212, 211, 205), (205, 206, 212), (209, 212, 206), (206, 197, 209), (210, 207, 194), (194, 204, 210), (211, 210, 204), (204, 205, 211), (214, 215, 209), (209, 208, 214), (218, 217, 211), (211, 212, 218), (215, 218, 212), (212, 209, 215), (213, 214, 208), (208, 207, 213), (216, 213, 207), (207, 210, 216), (217, 216, 210), (210, 211, 217), (220, 221, 215), (215, 214, 220), (224, 223, 217), (217, 218, 224), (221, 224, 218), (218, 215, 221), (219, 220, 214), (214, 213, 219), (222, 219, 213), (213, 216, 222), (223, 222, 216), (216, 217, 223), (226, 227, 221), (221, 220, 226), (230, 229, 223), (223, 224, 230), (227, 230, 224), (224, 221, 227), (225, 226, 220), (220, 219, 225), (228, 225, 219), (219, 222, 228), (229, 228, 222), (222, 223, 229), (231, 232, 227), (227, 226, 231), (234, 233, 229), (229, 230, 234), (232, 234, 230), (230, 227, 232), (226, 225, 231), (233, 231, 225), (225, 228, 233), (228, 229, 233), (235, 236, 232), (232, 231, 235), (236, 237, 233), (233, 234, 236), (234, 232, 236), (237, 235, 231), (231, 233, 237), (194, 196, 238), (24, 239, 202), (27, 239, 24), (25, 203, 241), (25, 241, 28), (136, 12, 180), (242, 240, 241), (241, 203, 242), (202, 239, 240), (240, 242, 202), (199, 243, 201), (199, 198, 243), (23, 201, 203), (243, 242, 203), (242, 243, 202), (180, 176, 136), (136, 10, 12), (27, 135, 239), (241, 135, 28), (240, 135, 241), (239, 135, 240), (260, 253, 259), (253, 261, 250), (265, 244, 255), (245, 244, 254), (255, 244, 246), (257, 255, 258), (255, 257, 264), (264, 257, 256), (262, 247, 263), (247, 262, 256), (258, 246, 248), (246, 258, 255), (260, 258, 261), (258, 260, 257), (259, 257, 260), (257, 259, 256), (249, 256, 259), (256, 249, 247), (248, 261, 258), (261, 248, 250), (247, 251, 263), (251, 252, 263), (263, 254, 262), (254, 252, 245), (263, 252, 254), (249, 259, 253), (253, 260, 261), (262, 264, 256), (255, 264, 265), (254, 264, 262), (265, 264, 254), (254, 244, 265), (272, 271, 253), (253, 250, 273), (277, 267, 244), (245, 266, 244), (267, 246, 244), (269, 270, 267), (267, 276, 269), (276, 268, 269), (274, 275, 247), (247, 268, 274), (270, 248, 246), (246, 267, 270), (272, 273, 270), (270, 269, 272), (271, 272, 269), (269, 268, 271), (249, 271, 268), (268, 247, 249), (248, 270, 273), (273, 250, 248), (247, 275, 251), (251, 275, 252), (275, 274, 266), (266, 245, 252), (275, 266, 252), (249, 253, 271), (253, 273, 272), (274, 268, 276), (267, 277, 276), (266, 274, 276), (277, 266, 276), (266, 277, 244), (287, 284, 280), (287, 283, 284), (288, 287, 284), (282, 287, 286), (282, 283, 287), (282, 286, 285), (281, 282, 285), (279, 286, 287), (280, 279, 287), (279, 285, 286), (279, 278, 285), (309, 308, 298), (308, 293, 299), (310, 295, 297), (295, 310, 301), (301, 310, 296), (297, 289, 291), (289, 297, 295), (309, 297, 299), (297, 309, 310), (298, 310, 309), (310, 298, 296), (292, 296, 298), (291, 299, 297), (299, 291, 293), (292, 298, 308), (308, 309, 299), (300, 301, 296), (295, 301, 311), (294, 301, 300), (311, 301, 294), (312, 308, 318), (308, 306, 293), (304, 305, 303), (303, 313, 304), (313, 317, 304), (291, 289, 305), (289, 303, 305), (312, 306, 305), (305, 304, 312), (318, 312, 304), (304, 317, 318), (292, 318, 317), (291, 305, 306), (306, 293, 291), (292, 308, 318), (308, 306, 312), (307, 317, 313), (303, 314, 313), (302, 307, 313), (314, 302, 313), (298, 319, 292), (292, 319, 318), (299, 293, 319), (293, 306, 319), (298, 309, 319), (299, 319, 309), (312, 318, 319), (312, 319, 306), (290, 315, 292), (315, 296, 292), (317, 316, 292), (316, 290, 292), (319, 299, 322), (319, 322, 326), (306, 319, 325), (319, 326, 325), (306, 325, 305), (325, 324, 305), (305, 324, 323), (305, 323, 303), (297, 321, 322), (297, 322, 299), (295, 320, 297), (320, 321, 297)])
_uv = me_speer_man_st_material.uv_layers.new(name='UVTex')
_uv.uv.foreach_set('vector', [0.4107, 0.9666, 0.4788, 0.9784, 0.4778, 0.9567, 0.4107, 0.9666, 0.4778, 0.9567, 0.4779, 0.9567, 0.4779, 0.9567, 0.4788, 0.9784, 0.4107, 0.9666, 0.6366, 0.9562, 0.6371, 0.9814, 0.8028, 0.9802, 0.6366, 0.9562, 0.8028, 0.9802, 0.8016, 0.9572, 0.6366, 0.9562, 0.6366, 0.9562, 0.8016, 0.9572, 0.6366, 0.9562, 0.8016, 0.9572, 0.8016, 0.9572, 0.6371, 0.9814, 0.6366, 0.9562, 0.8028, 0.9802, 0.6366, 0.9562, 0.8016, 0.9572, 0.8028, 0.9802, 0.6371, 0.9814, 0.4788, 0.9784, 0.6366, 0.9562, 0.4788, 0.9784, 0.4779, 0.9567, 0.6366, 0.9562, 0.4778, 0.9567, 0.6366, 0.9562, 0.4779, 0.9567, 0.6366, 0.9562, 0.6366, 0.9562, 0.4779, 0.9567, 0.4788, 0.9784, 0.6371, 0.9814, 0.6366, 0.9562, 0.4788, 0.9784, 0.6366, 0.9562, 0.4778, 0.9567, 0.4303, 0.01098, 0.582, 0.01154, 0.5806, 0.01158, 0.582, 0.01154, 0.4303, 0.01098, 0.4743, 0.01154, 0.06942, 0.05128, 0.1332, 0.01099, 0.1332, 0.05027, 0.1332, 0.01099, 0.06942, 0.05128, 0.06942, 0.01199, 0.0128, 0.05128, 0.06942, 0.01199, 0.06942, 0.05128, 0.06942, 0.01199, 0.0128, 0.05128, 0.0128, 0.01199, 0.4746, 0.08016, 0.4303, 0.01098, 0.4303, 0.08063, 0.4303, 0.01098, 0.4746, 0.08016, 0.4743, 0.01154, 0.5534, 0.04662, 0.4987, 0.01092, 0.4982, 0.04662, 0.4987, 0.01092, 0.5534, 0.04662, 0.5537, 0.01175, 0.5537, 0.01175, 0.4743, 0.01154, 0.4987, 0.01092, 0.4743, 0.01154, 0.5537, 0.01175, 0.582, 0.01154, 0.5534, 0.04662, 0.582, 0.01154, 0.5537, 0.01175, 0.582, 0.01154, 0.5534, 0.04662, 0.5814, 0.08051, 0.4982, 0.04662, 0.5814, 0.08051, 0.5534, 0.04662, 0.5814, 0.08051, 0.4982, 0.04662, 0.4746, 0.08016, 0.4987, 0.01092, 0.4746, 0.08016, 0.4982, 0.04662, 0.4746, 0.08016, 0.4987, 0.01092, 0.4743, 0.01154, 0.05742, 0.07295, 0.1332, 0.05027, 0.09792, 0.07237, 0.1332, 0.05027, 0.05742, 0.07295, 0.06942, 0.05128, 0.06942, 0.05128, 0.0248, 0.07295, 0.0128, 0.05128, 0.06942, 0.05128, 0.04135, 0.07295, 0.0248, 0.07295, 0.06942, 0.05128, 0.05742, 0.07295, 0.04135, 0.07295, 0.5081, 0.1092, 0.4303, 0.08063, 0.4755, 0.1094, 0.4303, 0.08063, 0.5081, 0.1092, 0.4746, 0.08016, 0.5275, 0.1092, 0.4746, 0.08016, 0.5081, 0.1092, 0.4746, 0.08016, 0.542, 0.1092, 0.5814, 0.08051, 0.5275, 0.1092, 0.542, 0.1092, 0.4746, 0.08016, 0.09919, 0.1712, 0.09792, 0.07237, 0.1291, 0.1508, 0.09792, 0.07237, 0.09919, 0.1712, 0.05742, 0.07295, 0.02276, 0.179, 0.04135, 0.07295, 0.06272, 0.175, 0.04135, 0.07295, 0.02276, 0.179, 0.0248, 0.07295, 0.508, 0.1973, 0.4755, 0.1094, 0.4742, 0.2182, 0.4755, 0.1094, 0.508, 0.1973, 0.5081, 0.1092, 0.5438, 0.1938, 0.5081, 0.1092, 0.508, 0.1973, 0.5081, 0.1092, 0.5438, 0.1938, 0.5275, 0.1092, 0.5747, 0.1906, 0.5275, 0.1092, 0.5438, 0.1938, 0.5275, 0.1092, 0.5747, 0.1906, 0.542, 0.1092, 0.05742, 0.07295, 0.06272, 0.175, 0.04135, 0.07295, 0.06272, 0.175, 0.05742, 0.07295, 0.09919, 0.1712, 0.04812, 0.2369, 0.06272, 0.175, 0.07496, 0.2343, 0.06272, 0.175, 0.04812, 0.2369, 0.02276, 0.179, 0.5318, 0.2745, 0.4742, 0.2182, 0.4919, 0.2745, 0.4742, 0.2182, 0.5318, 0.2745, 0.508, 0.1973, 0.5598, 0.2717, 0.508, 0.1973, 0.5318, 0.2745, 0.508, 0.1973, 0.5598, 0.2717, 0.5438, 0.1938, 0.09906, 0.2318, 0.1291, 0.1508, 0.1383, 0.2288, 0.1291, 0.1508, 0.09906, 0.2318, 0.09919, 0.1712, 0.584, 0.2692, 0.5438, 0.1938, 0.5598, 0.2717, 0.5438, 0.1938, 0.584, 0.2692, 0.5747, 0.1906, 0.07496, 0.2343, 0.09919, 0.1712, 0.09906, 0.2318, 0.09919, 0.1712, 0.07496, 0.2343, 0.06272, 0.175, 0.05187, 0.2548, 0.07496, 0.2343, 0.07871, 0.2522, 0.07496, 0.2343, 0.05187, 0.2548, 0.04812, 0.2369, 0.5356, 0.2925, 0.4919, 0.2745, 0.4978, 0.2925, 0.4919, 0.2745, 0.5356, 0.2925, 0.5318, 0.2745, 0.5636, 0.2897, 0.5318, 0.2745, 0.5356, 0.2925, 0.5318, 0.2745, 0.5636, 0.2897, 0.5598, 0.2717, 0.5878, 0.2872, 0.5598, 0.2717, 0.5636, 0.2897, 0.5598, 0.2717, 0.5878, 0.2872, 0.584, 0.2692, 0.1028, 0.2496, 0.1383, 0.2288, 0.1421, 0.2466, 0.1383, 0.2288, 0.1028, 0.2496, 0.09906, 0.2318, 0.07871, 0.2522, 0.09906, 0.2318, 0.1028, 0.2496, 0.09906, 0.2318, 0.07871, 0.2522, 0.07496, 0.2343, 0.05231, 0.3061, 0.07871, 0.2522, 0.09921, 0.3017, 0.07871, 0.2522, 0.05231, 0.3061, 0.05187, 0.2548, 0.5361, 0.3442, 0.4978, 0.2925, 0.4958, 0.3467, 0.4978, 0.2925, 0.5361, 0.3442, 0.5356, 0.2925, 0.5842, 0.3393, 0.5356, 0.2925, 0.5361, 0.3442, 0.5356, 0.2925, 0.5842, 0.3393, 0.5636, 0.2897, 0.615, 0.339, 0.5636, 0.2897, 0.5842, 0.3393, 0.5636, 0.2897, 0.615, 0.339, 0.5878, 0.2872, 0.1421, 0.2466, 0.147, 0.2986, 0.1283, 0.299, 0.1421, 0.2466, 0.1283, 0.299, 0.1028, 0.2496, 0.09921, 0.3017, 0.1028, 0.2496, 0.1283, 0.299, 0.1028, 0.2496, 0.09921, 0.3017, 0.07871, 0.2522, 0.5548, 0.4618, 0.4958, 0.3467, 0.513, 0.4645, 0.4958, 0.3467, 0.5548, 0.4618, 0.5361, 0.3442, 0.5986, 0.4506, 0.5361, 0.3442, 0.5548, 0.4618, 0.5361, 0.3442, 0.5986, 0.4506, 0.5842, 0.3393, 0.1053, 0.4164, 0.1283, 0.299, 0.149, 0.4125, 0.1283, 0.299, 0.1053, 0.4164, 0.09921, 0.3017, 0.1053, 0.4164, 0.06961, 0.4614, 0.06393, 0.4206, 0.06961, 0.4614, 0.1053, 0.4164, 0.1075, 0.4631, 0.5661, 0.5021, 0.513, 0.4645, 0.5285, 0.5021, 0.513, 0.4645, 0.5661, 0.5021, 0.5548, 0.4618, 0.5989, 0.4954, 0.5548, 0.4618, 0.5661, 0.5021, 0.5548, 0.4618, 0.5989, 0.4954, 0.5986, 0.4506, 0.6343, 0.4954, 0.5986, 0.4506, 0.5989, 0.4954, 0.5986, 0.4506, 0.6343, 0.4954, 0.6343, 0.4472, 0.149, 0.4125, 0.1075, 0.4631, 0.1053, 0.4164, 0.1075, 0.4631, 0.149, 0.4125, 0.149, 0.4633, 0.09921, 0.3017, 0.06393, 0.4206, 0.05231, 0.3061, 0.06393, 0.4206, 0.09921, 0.3017, 0.1053, 0.4164, 0.07108, 0.4937, 0.1075, 0.4631, 0.1067, 0.4952, 0.1075, 0.4631, 0.07108, 0.4937, 0.06961, 0.4614, 0.5676, 0.5346, 0.5285, 0.5021, 0.5316, 0.5346, 0.5285, 0.5021, 0.5676, 0.5346, 0.5661, 0.5021, 0.5965, 0.5346, 0.5661, 0.5021, 0.5676, 0.5346, 0.5661, 0.5021, 0.5965, 0.5346, 0.5989, 0.4954, 0.6343, 0.5346, 0.5989, 0.4954, 0.5965, 0.5346, 0.5989, 0.4954, 0.6343, 0.5346, 0.6343, 0.4954, 0.1067, 0.4952, 0.149, 0.4633, 0.149, 0.4953, 0.149, 0.4633, 0.1067, 0.4952, 0.1075, 0.4631, 0.06797, 0.5304, 0.1067, 0.4952, 0.1113, 0.5321, 0.1067, 0.4952, 0.06797, 0.5304, 0.07108, 0.4937, 0.5645, 0.5716, 0.5316, 0.5346, 0.5498, 0.5716, 0.5316, 0.5346, 0.5645, 0.5716, 0.5676, 0.5346, 0.5932, 0.5716, 0.5676, 0.5346, 0.5645, 0.5716, 0.5676, 0.5346, 0.5932, 0.5716, 0.5965, 0.5346, 0.6343, 0.5816, 0.5965, 0.5346, 0.5932, 0.5716, 0.5965, 0.5346, 0.6343, 0.5816, 0.6343, 0.5346, 0.1113, 0.5321, 0.149, 0.4953, 0.149, 0.5372, 0.149, 0.4953, 0.1113, 0.5321, 0.1067, 0.4952, 0.06733, 0.5624, 0.1113, 0.5321, 0.05425, 0.5966, 0.1113, 0.5321, 0.06733, 0.5624, 0.06797, 0.5304, 0.5356, 0.6377, 0.5498, 0.5716, 0.5496, 0.6051, 0.5498, 0.5716, 0.5356, 0.6377, 0.5645, 0.5716, 0.584, 0.6165, 0.5645, 0.5716, 0.5356, 0.6377, 0.5645, 0.5716, 0.584, 0.6165, 0.5932, 0.5716, 0.6343, 0.624, 0.5932, 0.5716, 0.584, 0.6165, 0.5932, 0.5716, 0.6343, 0.624, 0.6343, 0.5816, 0.05425, 0.5966, 0.149, 0.5372, 0.149, 0.577, 0.149, 0.5372, 0.05425, 0.5966, 0.1113, 0.5321, 0.3204, 0.4607, 0.3673, 0.4426, 0.3089, 0.4432, 0.5813, 0.679, 0.5356, 0.6377, 0.5462, 0.6779, 0.5356, 0.6377, 0.5813, 0.679, 0.5835, 0.6293, 0.6343, 0.6372, 0.584, 0.6165, 0.5835, 0.6293, 0.584, 0.6165, 0.6343, 0.6372, 0.6343, 0.624, 0.5835, 0.6293, 0.6343, 0.6789, 0.6343, 0.6372, 0.6343, 0.6789, 0.5835, 0.6293, 0.5813, 0.679, 0.06235, 0.6381, 0.149, 0.577, 0.149, 0.6349, 0.149, 0.577, 0.06235, 0.6381, 0.05425, 0.5966, 0.06899, 0.6765, 0.06235, 0.6381, 0.1195, 0.6806, 0.553, 0.7449, 0.6075, 0.7275, 0.5462, 0.6779, 0.6355, 0.7237, 0.5462, 0.6779, 0.6075, 0.7275, 0.5462, 0.6779, 0.6355, 0.7237, 0.5813, 0.679, 0.5813, 0.679, 0.6355, 0.7237, 0.6343, 0.6789, 0.1195, 0.6806, 0.149, 0.6349, 0.1471, 0.6769, 0.4743, 0.7044, 0.5211, 0.7198, 0.4963, 0.6941, 0.5211, 0.7198, 0.4743, 0.7044, 0.4798, 0.7438, 0.4447, 0.7177, 0.4798, 0.7438, 0.4743, 0.7044, 0.5356, 0.6377, 0.5193, 0.6634, 0.5462, 0.6779, 0.4963, 0.6941, 0.5462, 0.6779, 0.5193, 0.6634, 0.5462, 0.6779, 0.4963, 0.6941, 0.5211, 0.7198, 0.3654, 0.6652, 0.4447, 0.7177, 0.3972, 0.6573, 0.4447, 0.7177, 0.3654, 0.6652, 0.395, 0.7384, 0.5142, 0.5762, 0.5496, 0.6051, 0.531, 0.5624, 0.5496, 0.6051, 0.5142, 0.5762, 0.5356, 0.6377, 0.4331, 0.6421, 0.4963, 0.6941, 0.4678, 0.6256, 0.4963, 0.6941, 0.4331, 0.6421, 0.4743, 0.7044, 0.3972, 0.6573, 0.4743, 0.7044, 0.4331, 0.6421, 0.4743, 0.7044, 0.3972, 0.6573, 0.4447, 0.7177, 0.4868, 0.6025, 0.5356, 0.6377, 0.5142, 0.5762, 0.5356, 0.6377, 0.4868, 0.6025, 0.5193, 0.6634, 0.4678, 0.6256, 0.5193, 0.6634, 0.4868, 0.6025, 0.5193, 0.6634, 0.4678, 0.6256, 0.4963, 0.6941, 0.3565, 0.6444, 0.3972, 0.6573, 0.3804, 0.6335, 0.3972, 0.6573, 0.3565, 0.6444, 0.3654, 0.6652, 0.4137, 0.6204, 0.4678, 0.6256, 0.4556, 0.6035, 0.4678, 0.6256, 0.4137, 0.6204, 0.4331, 0.6421, 0.3804, 0.6335, 0.4331, 0.6421, 0.4137, 0.6204, 0.4331, 0.6421, 0.3804, 0.6335, 0.3972, 0.6573, 0.4993, 0.5667, 0.531, 0.5624, 0.5156, 0.5458, 0.531, 0.5624, 0.4993, 0.5667, 0.5142, 0.5762, 0.4738, 0.5896, 0.5142, 0.5762, 0.4993, 0.5667, 0.5142, 0.5762, 0.4738, 0.5896, 0.4868, 0.6025, 0.4556, 0.6035, 0.4868, 0.6025, 0.4738, 0.5896, 0.4868, 0.6025, 0.4556, 0.6035, 0.4678, 0.6256, 0.3313, 0.6185, 0.3804, 0.6335, 0.3611, 0.6117, 0.3804, 0.6335, 0.3313, 0.6185, 0.3565, 0.6444, 0.4002, 0.596, 0.4556, 0.6035, 0.4293, 0.586, 0.4556, 0.6035, 0.4002, 0.596, 0.4137, 0.6204, 0.3611, 0.6117, 0.4137, 0.6204, 0.4002, 0.596, 0.4137, 0.6204, 0.3611, 0.6117, 0.3804, 0.6335, 0.4839, 0.5417, 0.5156, 0.5458, 0.5022, 0.5166, 0.5156, 0.5458, 0.4839, 0.5417, 0.4993, 0.5667, 0.4505, 0.5716, 0.4993, 0.5667, 0.4839, 0.5417, 0.4993, 0.5667, 0.4505, 0.5716, 0.4738, 0.5896, 0.4293, 0.586, 0.4738, 0.5896, 0.4505, 0.5716, 0.4738, 0.5896, 0.4293, 0.586, 0.4556, 0.6035, 0.3286, 0.5552, 0.3611, 0.6117, 0.3525, 0.5383, 0.3611, 0.6117, 0.3286, 0.5552, 0.3313, 0.6185, 0.3747, 0.5228, 0.4293, 0.586, 0.4067, 0.5222, 0.4293, 0.586, 0.3747, 0.5228, 0.4002, 0.596, 0.3525, 0.5383, 0.4002, 0.596, 0.3747, 0.5228, 0.4002, 0.596, 0.3525, 0.5383, 0.3611, 0.6117, 0.4378, 0.4943, 0.5022, 0.5166, 0.4517, 0.4763, 0.5022, 0.5166, 0.4378, 0.4943, 0.4839, 0.5417, 0.4214, 0.5089, 0.4839, 0.5417, 0.4378, 0.4943, 0.4839, 0.5417, 0.4214, 0.5089, 0.4505, 0.5716, 0.4067, 0.5222, 0.4505, 0.5716, 0.4214, 0.5089, 0.4505, 0.5716, 0.4067, 0.5222, 0.4293, 0.586, 0.268, 0.5312, 0.3525, 0.5383, 0.3247, 0.4971, 0.3525, 0.5383, 0.268, 0.5312, 0.3286, 0.5552, 0.351, 0.4923, 0.4067, 0.5222, 0.393, 0.4892, 0.4067, 0.5222, 0.351, 0.4923, 0.3747, 0.5228, 0.3247, 0.4971, 0.3747, 0.5228, 0.351, 0.4923, 0.3747, 0.5228, 0.3247, 0.4971, 0.3525, 0.5383, 0.3286, 0.5552, 0.268, 0.5312, 0.3001, 0.5699, 0.393, 0.4892, 0.4378, 0.4943, 0.4175, 0.482, 0.4378, 0.4943, 0.393, 0.4892, 0.4214, 0.5089, 0.4214, 0.5089, 0.393, 0.4892, 0.4067, 0.5222, 0.3204, 0.4607, 0.3247, 0.4971, 0.3673, 0.4426, 0.3247, 0.4971, 0.3204, 0.4607, 0.268, 0.5312, 0.3673, 0.4426, 0.393, 0.4892, 0.3969, 0.4425, 0.393, 0.4892, 0.3673, 0.4426, 0.351, 0.4923, 0.351, 0.4923, 0.3673, 0.4426, 0.3247, 0.4971, 0.3969, 0.4425, 0.4175, 0.482, 0.4148, 0.4414, 0.4175, 0.482, 0.3969, 0.4425, 0.393, 0.4892, 0.5356, 0.6377, 0.5835, 0.6293, 0.584, 0.6165, 0.6355, 0.7237, 0.6075, 0.7275, 0.6212, 0.7561, 0.6355, 0.756, 0.6355, 0.7237, 0.6212, 0.7561, 0.1471, 0.6769, 0.1262, 0.7125, 0.1195, 0.6806, 0.1471, 0.6769, 0.1471, 0.7127, 0.1262, 0.7125, 0.615, 0.339, 0.5986, 0.4506, 0.6343, 0.4472, 0.09919, 0.6935, 0.1262, 0.7125, 0.1119, 0.7199, 0.1262, 0.7125, 0.09919, 0.6935, 0.1195, 0.6806, 0.6075, 0.7275, 0.6014, 0.7673, 0.6212, 0.7561, 0.6014, 0.7673, 0.6075, 0.7275, 0.5886, 0.7406, 0.5211, 0.7198, 0.4798, 0.7438, 0.553, 0.7449, 0.5211, 0.7198, 0.553, 0.7449, 0.5462, 0.6779, 0.149, 0.6349, 0.1195, 0.6806, 0.06235, 0.6381, 0.06899, 0.6765, 0.1195, 0.6806, 0.09919, 0.6935, 0.5886, 0.7406, 0.6075, 0.7275, 0.553, 0.7449, 0.5986, 0.4506, 0.615, 0.339, 0.5842, 0.3393, 0.6355, 0.756, 0.6212, 0.7561, 0.6355, 0.7772, 0.1262, 0.7125, 0.1471, 0.7127, 0.1471, 0.7334, 0.1119, 0.7199, 0.1262, 0.7125, 0.1471, 0.7334, 0.6212, 0.7561, 0.6014, 0.7673, 0.6355, 0.7772, 0.1283, 0.299, 0.1699, 0.2986, 0.149, 0.4125, 0.6566, 0.2014, 0.615, 0.339, 0.6562, 0.3391, 0.615, 0.339, 0.6566, 0.2014, 0.6147, 0.2018, 0.8383, 0.01291, 0.6896, 0.01245, 0.6896, 0.01245, 0.6896, 0.01245, 0.7917, 0.01283, 0.8383, 0.01291, 0.2285, 0.05128, 0.1629, 0.05027, 0.1629, 0.01099, 0.1629, 0.01099, 0.2285, 0.01199, 0.2285, 0.05128, 0.2851, 0.05128, 0.2285, 0.05128, 0.2285, 0.01199, 0.2285, 0.01199, 0.2851, 0.01199, 0.2851, 0.05128, 0.7917, 0.07774, 0.8383, 0.07795, 0.8383, 0.01291, 0.8383, 0.01291, 0.7917, 0.01283, 0.7917, 0.07774, 0.7132, 0.04825, 0.7673, 0.04825, 0.7673, 0.01259, 0.7673, 0.01259, 0.7132, 0.01259, 0.7132, 0.04825, 0.7132, 0.01259, 0.7673, 0.01259, 0.7917, 0.01283, 0.7917, 0.01283, 0.6896, 0.01245, 0.7132, 0.01259, 0.7132, 0.04825, 0.7132, 0.01259, 0.6896, 0.01245, 0.6896, 0.01245, 0.6896, 0.07832, 0.7132, 0.04825, 0.7673, 0.04825, 0.7132, 0.04825, 0.6896, 0.07832, 0.6896, 0.07832, 0.7917, 0.07774, 0.7673, 0.04825, 0.7673, 0.01259, 0.7673, 0.04825, 0.7917, 0.07774, 0.7917, 0.07774, 0.7917, 0.01283, 0.7673, 0.01259, 0.2405, 0.07295, 0.1988, 0.06991, 0.1629, 0.05027, 0.1629, 0.05027, 0.2285, 0.05128, 0.2405, 0.07295, 0.2285, 0.05128, 0.2851, 0.05128, 0.2732, 0.07295, 0.2285, 0.05128, 0.2732, 0.07295, 0.2566, 0.07295, 0.2285, 0.05128, 0.2566, 0.07295, 0.2405, 0.07295, 0.7605, 0.1092, 0.7931, 0.108, 0.8383, 0.07795, 0.8383, 0.07795, 0.7917, 0.07774, 0.7605, 0.1092, 0.7411, 0.1092, 0.7605, 0.1092, 0.7917, 0.07774, 0.7917, 0.07774, 0.6896, 0.07832, 0.7266, 0.1092, 0.7411, 0.1092, 0.7917, 0.07774, 0.7266, 0.1092, 0.1988, 0.1712, 0.1664, 0.1508, 0.1988, 0.06991, 0.1988, 0.06991, 0.2405, 0.07295, 0.1988, 0.1712, 0.2752, 0.179, 0.2352, 0.175, 0.2566, 0.07295, 0.2566, 0.07295, 0.2732, 0.07295, 0.2752, 0.179, 0.7606, 0.1973, 0.8005, 0.2195, 0.7931, 0.108, 0.7931, 0.108, 0.7605, 0.1092, 0.7606, 0.1973, 0.7249, 0.1938, 0.7606, 0.1973, 0.7605, 0.1092, 0.7605, 0.1092, 0.7411, 0.1092, 0.7249, 0.1938, 0.694, 0.1906, 0.7249, 0.1938, 0.7411, 0.1092, 0.7411, 0.1092, 0.7266, 0.1092, 0.694, 0.1906, 0.2405, 0.07295, 0.2566, 0.07295, 0.2352, 0.175, 0.2352, 0.175, 0.1988, 0.1712, 0.2405, 0.07295, 0.2498, 0.2369, 0.223, 0.2343, 0.2352, 0.175, 0.2352, 0.175, 0.2752, 0.179, 0.2498, 0.2369, 0.7368, 0.2745, 0.7767, 0.2745, 0.8005, 0.2195, 0.8005, 0.2195, 0.7606, 0.1973, 0.7368, 0.2745, 0.7088, 0.2717, 0.7368, 0.2745, 0.7606, 0.1973, 0.7606, 0.1973, 0.7249, 0.1938, 0.7088, 0.2717, 0.1989, 0.2318, 0.1572, 0.2288, 0.1664, 0.1508, 0.1664, 0.1508, 0.1988, 0.1712, 0.1989, 0.2318, 0.6846, 0.2692, 0.7088, 0.2717, 0.7249, 0.1938, 0.7249, 0.1938, 0.694, 0.1906, 0.6846, 0.2692, 0.223, 0.2343, 0.1989, 0.2318, 0.1988, 0.1712, 0.1988, 0.1712, 0.2352, 0.175, 0.223, 0.2343, 0.2461, 0.2548, 0.2192, 0.2522, 0.223, 0.2343, 0.223, 0.2343, 0.2498, 0.2369, 0.2461, 0.2548, 0.733, 0.2925, 0.7709, 0.2925, 0.7767, 0.2745, 0.7767, 0.2745, 0.7368, 0.2745, 0.733, 0.2925, 0.705, 0.2897, 0.733, 0.2925, 0.7368, 0.2745, 0.7368, 0.2745, 0.7088, 0.2717, 0.705, 0.2897, 0.6808, 0.2872, 0.705, 0.2897, 0.7088, 0.2717, 0.7088, 0.2717, 0.6846, 0.2692, 0.6808, 0.2872, 0.1951, 0.2496, 0.1534, 0.2466, 0.1572, 0.2288, 0.1572, 0.2288, 0.1989, 0.2318, 0.1951, 0.2496, 0.2192, 0.2522, 0.1951, 0.2496, 0.1989, 0.2318, 0.1989, 0.2318, 0.223, 0.2343, 0.2192, 0.2522, 0.2456, 0.3061, 0.1987, 0.3017, 0.2192, 0.2522, 0.2192, 0.2522, 0.2461, 0.2548, 0.2456, 0.3061, 0.7326, 0.3442, 0.774, 0.3503, 0.7709, 0.2925, 0.7709, 0.2925, 0.733, 0.2925, 0.7326, 0.3442, 0.6844, 0.3393, 0.7326, 0.3442, 0.733, 0.2925, 0.733, 0.2925, 0.705, 0.2897, 0.6844, 0.3393, 0.6562, 0.3391, 0.6844, 0.3393, 0.705, 0.2897, 0.705, 0.2897, 0.6808, 0.2872, 0.6562, 0.3391, 0.1699, 0.2986, 0.1474, 0.2987, 0.1534, 0.2466, 0.1534, 0.2466, 0.1951, 0.2496, 0.1699, 0.2986, 0.1987, 0.3017, 0.1699, 0.2986, 0.1951, 0.2496, 0.1951, 0.2496, 0.2192, 0.2522, 0.1987, 0.3017, 0.7139, 0.4618, 0.7557, 0.4682, 0.774, 0.3503, 0.774, 0.3503, 0.7326, 0.3442, 0.7139, 0.4618, 0.67, 0.4506, 0.7139, 0.4618, 0.7326, 0.3442, 0.7326, 0.3442, 0.6844, 0.3393, 0.67, 0.4506, 0.1926, 0.4164, 0.149, 0.4125, 0.1699, 0.2986, 0.1699, 0.2986, 0.1987, 0.3017, 0.1926, 0.4164, 0.1926, 0.4164, 0.2353, 0.4218, 0.2296, 0.4626, 0.2296, 0.4626, 0.1905, 0.4631, 0.1926, 0.4164, 0.7025, 0.5021, 0.7401, 0.5058, 0.7557, 0.4682, 0.7557, 0.4682, 0.7139, 0.4618, 0.7025, 0.5021, 0.6697, 0.4954, 0.7025, 0.5021, 0.7139, 0.4618, 0.7139, 0.4618, 0.67, 0.4506, 0.6697, 0.4954, 0.6343, 0.4954, 0.6697, 0.4954, 0.67, 0.4506, 0.67, 0.4506, 0.6343, 0.4472, 0.6343, 0.4954, 0.149, 0.4125, 0.1926, 0.4164, 0.1905, 0.4631, 0.1905, 0.4631, 0.149, 0.4633, 0.149, 0.4125, 0.1987, 0.3017, 0.2456, 0.3061, 0.2353, 0.4218, 0.2353, 0.4218, 0.1926, 0.4164, 0.1987, 0.3017, 0.2281, 0.4949, 0.1912, 0.4952, 0.1905, 0.4631, 0.1905, 0.4631, 0.2296, 0.4626, 0.2281, 0.4949, 0.701, 0.5346, 0.7358, 0.5346, 0.7401, 0.5058, 0.7401, 0.5058, 0.7025, 0.5021, 0.701, 0.5346, 0.6721, 0.5346, 0.701, 0.5346, 0.7025, 0.5021, 0.7025, 0.5021, 0.6697, 0.4954, 0.6721, 0.5346, 0.6343, 0.5346, 0.6721, 0.5346, 0.6697, 0.4954, 0.6697, 0.4954, 0.6343, 0.4954, 0.6343, 0.5346, 0.1912, 0.4952, 0.149, 0.4953, 0.149, 0.4633, 0.149, 0.4633, 0.1905, 0.4631, 0.1912, 0.4952, 0.2312, 0.5316, 0.1866, 0.5321, 0.1912, 0.4952, 0.1912, 0.4952, 0.2281, 0.4949, 0.2312, 0.5316, 0.7042, 0.5716, 0.7188, 0.5716, 0.7358, 0.5346, 0.7358, 0.5346, 0.701, 0.5346, 0.7042, 0.5716, 0.6755, 0.5716, 0.7042, 0.5716, 0.701, 0.5346, 0.701, 0.5346, 0.6721, 0.5346, 0.6755, 0.5716, 0.6343, 0.5816, 0.6755, 0.5716, 0.6721, 0.5346, 0.6721, 0.5346, 0.6343, 0.5346, 0.6343, 0.5816, 0.1866, 0.5321, 0.149, 0.5372, 0.149, 0.4953, 0.149, 0.4953, 0.1912, 0.4952, 0.1866, 0.5321, 0.2306, 0.5624, 0.2437, 0.5966, 0.1866, 0.5321, 0.1866, 0.5321, 0.2312, 0.5316, 0.2306, 0.5624, 0.733, 0.6377, 0.7191, 0.6039, 0.7188, 0.5716, 0.7188, 0.5716, 0.7042, 0.5716, 0.733, 0.6377, 0.6846, 0.6165, 0.733, 0.6377, 0.7042, 0.5716, 0.7042, 0.5716, 0.6755, 0.5716, 0.6846, 0.6165, 0.6343, 0.624, 0.6846, 0.6165, 0.6755, 0.5716, 0.6755, 0.5716, 0.6343, 0.5816, 0.6343, 0.624, 0.2437, 0.5966, 0.149, 0.577, 0.149, 0.5372, 0.149, 0.5372, 0.1866, 0.5321, 0.2437, 0.5966, 0.9543, 0.4687, 0.9729, 0.455, 0.9089, 0.4426, 0.6873, 0.679, 0.7224, 0.6779, 0.733, 0.6377, 0.733, 0.6377, 0.6851, 0.6293, 0.6873, 0.679, 0.6343, 0.6372, 0.6851, 0.6293, 0.6846, 0.6165, 0.6846, 0.6165, 0.6343, 0.624, 0.6343, 0.6372, 0.6851, 0.6293, 0.6343, 0.6372, 0.6343, 0.6789, 0.6343, 0.6789, 0.6873, 0.679, 0.6851, 0.6293, 0.2356, 0.6381, 0.149, 0.6349, 0.149, 0.577, 0.149, 0.577, 0.2437, 0.5966, 0.2356, 0.6381, 0.2265, 0.6765, 0.1747, 0.6806, 0.2356, 0.6381, 0.7208, 0.7481, 0.7224, 0.6779, 0.6636, 0.7275, 0.6355, 0.7237, 0.6636, 0.7275, 0.7224, 0.6779, 0.7224, 0.6779, 0.6873, 0.679, 0.6355, 0.7237, 0.6873, 0.679, 0.6343, 0.6789, 0.6355, 0.7237, 0.1747, 0.6806, 0.1471, 0.6769, 0.149, 0.6349, 0.8041, 0.7064, 0.7735, 0.6953, 0.7527, 0.725, 0.7527, 0.725, 0.8043, 0.7513, 0.8041, 0.7064, 0.8499, 0.718, 0.8041, 0.7064, 0.8043, 0.7513, 0.733, 0.6377, 0.7224, 0.6779, 0.7494, 0.6634, 0.7735, 0.6953, 0.7494, 0.6634, 0.7224, 0.6779, 0.7224, 0.6779, 0.7527, 0.725, 0.7735, 0.6953, 0.9141, 0.6707, 0.8671, 0.6632, 0.8499, 0.718, 0.8499, 0.718, 0.9002, 0.7386, 0.9141, 0.6707, 0.7544, 0.5762, 0.7327, 0.5636, 0.7191, 0.6039, 0.7191, 0.6039, 0.733, 0.6377, 0.7544, 0.5762, 0.8386, 0.6431, 0.802, 0.6269, 0.7735, 0.6953, 0.7735, 0.6953, 0.8041, 0.7064, 0.8386, 0.6431, 0.8671, 0.6632, 0.8386, 0.6431, 0.8041, 0.7064, 0.8041, 0.7064, 0.8499, 0.718, 0.8671, 0.6632, 0.7818, 0.6025, 0.7544, 0.5762, 0.733, 0.6377, 0.733, 0.6377, 0.7494, 0.6634, 0.7818, 0.6025, 0.802, 0.6269, 0.7818, 0.6025, 0.7494, 0.6634, 0.7494, 0.6634, 0.7735, 0.6953, 0.802, 0.6269, 0.9283, 0.6497, 0.897, 0.6408, 0.8671, 0.6632, 0.8671, 0.6632, 0.9141, 0.6707, 0.9283, 0.6497, 0.8553, 0.6228, 0.8143, 0.6047, 0.802, 0.6269, 0.802, 0.6269, 0.8386, 0.6431, 0.8553, 0.6228, 0.897, 0.6408, 0.8553, 0.6228, 0.8386, 0.6431, 0.8386, 0.6431, 0.8671, 0.6632, 0.897, 0.6408, 0.7693, 0.5667, 0.7481, 0.5471, 0.7327, 0.5636, 0.7327, 0.5636, 0.7544, 0.5762, 0.7693, 0.5667, 0.7948, 0.5896, 0.7693, 0.5667, 0.7544, 0.5762, 0.7544, 0.5762, 0.7818, 0.6025, 0.7948, 0.5896, 0.8143, 0.6047, 0.7948, 0.5896, 0.7818, 0.6025, 0.7818, 0.6025, 0.802, 0.6269, 0.8143, 0.6047, 0.9468, 0.6113, 0.9095, 0.6164, 0.897, 0.6408, 0.897, 0.6408, 0.9283, 0.6497, 0.9468, 0.6113, 0.8737, 0.6019, 0.8387, 0.5891, 0.8143, 0.6047, 0.8143, 0.6047, 0.8553, 0.6228, 0.8737, 0.6019, 0.9095, 0.6164, 0.8737, 0.6019, 0.8553, 0.6228, 0.8553, 0.6228, 0.897, 0.6408, 0.9095, 0.6164, 0.7847, 0.5417, 0.7615, 0.5178, 0.7481, 0.5471, 0.7481, 0.5471, 0.7693, 0.5667, 0.7847, 0.5417, 0.8181, 0.5716, 0.7847, 0.5417, 0.7693, 0.5667, 0.7693, 0.5667, 0.7948, 0.5896, 0.8181, 0.5716, 0.8387, 0.5891, 0.8181, 0.5716, 0.7948, 0.5896, 0.7948, 0.5896, 0.8143, 0.6047, 0.8387, 0.5891, 0.9397, 0.5515, 0.9143, 0.5307, 0.9095, 0.6164, 0.9095, 0.6164, 0.9468, 0.6113, 0.9397, 0.5515, 0.8883, 0.5208, 0.8632, 0.5234, 0.8387, 0.5891, 0.8387, 0.5891, 0.8737, 0.6019, 0.8883, 0.5208, 0.9143, 0.5307, 0.8883, 0.5208, 0.8737, 0.6019, 0.8737, 0.6019, 0.9095, 0.6164, 0.9143, 0.5307, 0.8309, 0.4943, 0.812, 0.4795, 0.7615, 0.5178, 0.7615, 0.5178, 0.7847, 0.5417, 0.8309, 0.4943, 0.8472, 0.5089, 0.8309, 0.4943, 0.7847, 0.5417, 0.7847, 0.5417, 0.8181, 0.5716, 0.8472, 0.5089, 0.8632, 0.5234, 0.8472, 0.5089, 0.8181, 0.5716, 0.8181, 0.5716, 0.8387, 0.5891, 0.8632, 0.5234, 0.9884, 0.5413, 0.9412, 0.5051, 0.9143, 0.5307, 0.9143, 0.5307, 0.9397, 0.5515, 0.9884, 0.5413, 0.9195, 0.4942, 0.8756, 0.4892, 0.8632, 0.5234, 0.8632, 0.5234, 0.8883, 0.5208, 0.9195, 0.4942, 0.9412, 0.5051, 0.9195, 0.4942, 0.8883, 0.5208, 0.8883, 0.5208, 0.9143, 0.5307, 0.9412, 0.5051, 0.9397, 0.5515, 0.964, 0.5674, 0.9884, 0.5413, 0.8756, 0.4892, 0.8511, 0.482, 0.8309, 0.4943, 0.8309, 0.4943, 0.8472, 0.5089, 0.8756, 0.4892, 0.8472, 0.5089, 0.8632, 0.5234, 0.8756, 0.4892, 0.9543, 0.4687, 0.9089, 0.4426, 0.9412, 0.5051, 0.9412, 0.5051, 0.9884, 0.5413, 0.9543, 0.4687, 0.9089, 0.4426, 0.8718, 0.4425, 0.8756, 0.4892, 0.8756, 0.4892, 0.9195, 0.4942, 0.9089, 0.4426, 0.9195, 0.4942, 0.9412, 0.5051, 0.9089, 0.4426, 0.8718, 0.4425, 0.8538, 0.4414, 0.8511, 0.482, 0.8511, 0.482, 0.8756, 0.4892, 0.8718, 0.4425, 0.733, 0.6377, 0.6846, 0.6165, 0.6851, 0.6293, 0.6355, 0.7237, 0.6499, 0.7561, 0.6636, 0.7275, 0.6355, 0.756, 0.6499, 0.7561, 0.6355, 0.7237, 0.1471, 0.6769, 0.1747, 0.6806, 0.168, 0.7125, 0.1471, 0.6769, 0.168, 0.7125, 0.1471, 0.7127, 0.6562, 0.3391, 0.6343, 0.4472, 0.67, 0.4506, 0.1926, 0.6935, 0.1798, 0.7199, 0.168, 0.7125, 0.168, 0.7125, 0.1747, 0.6806, 0.1926, 0.6935, 0.6636, 0.7275, 0.6499, 0.7561, 0.6709, 0.7685, 0.6709, 0.7685, 0.6837, 0.7418, 0.6636, 0.7275, 0.7527, 0.725, 0.7208, 0.7481, 0.8043, 0.7513, 0.7527, 0.725, 0.7224, 0.6779, 0.7208, 0.7481, 0.149, 0.6349, 0.2356, 0.6381, 0.1747, 0.6806, 0.2265, 0.6765, 0.1926, 0.6935, 0.1747, 0.6806, 0.6837, 0.7418, 0.7208, 0.7481, 0.6636, 0.7275, 0.67, 0.4506, 0.6844, 0.3393, 0.6562, 0.3391, 0.6562, 0.3391, 0.615, 0.339, 0.6343, 0.4472, 0.6355, 0.756, 0.6355, 0.7772, 0.6499, 0.7561, 0.168, 0.7125, 0.1471, 0.7334, 0.1471, 0.7127, 0.1798, 0.7199, 0.1471, 0.7334, 0.168, 0.7125, 0.6499, 0.7561, 0.6355, 0.7772, 0.6709, 0.7685, 0.2744, 0.3877, 0.3712, 0.4258, 0.3212, 0.3885, 0.8948, 0.4203, 0.8599, 0.3909, 0.893, 0.3913, 0.8174, 0.2537, 0.893, 0.2288, 0.8523, 0.2646, 0.3712, 0.225, 0.3712, 0.1997, 0.3383, 0.2369, 0.8523, 0.2646, 0.893, 0.2288, 0.893, 0.2634, 0.8036, 0.3392, 0.8523, 0.2646, 0.8498, 0.3377, 0.8523, 0.2646, 0.8036, 0.3392, 0.8119, 0.2888, 0.2744, 0.2893, 0.2645, 0.3377, 0.3167, 0.3384, 0.3273, 0.2882, 0.3712, 0.3364, 0.3606, 0.2879, 0.3712, 0.3364, 0.3273, 0.2882, 0.3167, 0.3384, 0.8498, 0.3377, 0.893, 0.2634, 0.893, 0.3339, 0.893, 0.2634, 0.8498, 0.3377, 0.8523, 0.2646, 0.8252, 0.3911, 0.8498, 0.3377, 0.8599, 0.3909, 0.8498, 0.3377, 0.8252, 0.3911, 0.8036, 0.3392, 0.3212, 0.3885, 0.2645, 0.3377, 0.2744, 0.3877, 0.2645, 0.3377, 0.3212, 0.3885, 0.3167, 0.3384, 0.3712, 0.3893, 0.3167, 0.3384, 0.3212, 0.3885, 0.3167, 0.3384, 0.3712, 0.3893, 0.3712, 0.3364, 0.893, 0.3339, 0.8599, 0.3909, 0.8498, 0.3377, 0.8599, 0.3909, 0.893, 0.3339, 0.893, 0.3913, 0.3712, 0.3364, 0.3712, 0.2878, 0.3606, 0.2879, 0.3712, 0.2878, 0.3712, 0.2784, 0.3606, 0.2879, 0.3606, 0.2879, 0.3383, 0.2369, 0.3273, 0.2882, 0.3383, 0.2369, 0.3712, 0.2784, 0.3712, 0.225, 0.3606, 0.2879, 0.3712, 0.2784, 0.3383, 0.2369, 0.3712, 0.3893, 0.3212, 0.3885, 0.3712, 0.4258, 0.8948, 0.4203, 0.8252, 0.3911, 0.8599, 0.3909, 0.3273, 0.2882, 0.2744, 0.2893, 0.3167, 0.3384, 0.8523, 0.2646, 0.8119, 0.2888, 0.8174, 0.2537, 0.3383, 0.2369, 0.2744, 0.2893, 0.3273, 0.2882, 0.2865, 0.2558, 0.2744, 0.2893, 0.3383, 0.2369, 0.3383, 0.2369, 0.3712, 0.1997, 0.2865, 0.2558, 0.4679, 0.3877, 0.4212, 0.3885, 0.3712, 0.4258, 0.8948, 0.4203, 0.893, 0.3913, 0.926, 0.3909, 0.9686, 0.2537, 0.9337, 0.2646, 0.893, 0.2288, 0.3712, 0.225, 0.4022, 0.2369, 0.3712, 0.1997, 0.9337, 0.2646, 0.893, 0.2634, 0.893, 0.2288, 0.9824, 0.3392, 0.9362, 0.3377, 0.9337, 0.2646, 0.9337, 0.2646, 0.9741, 0.2888, 0.9824, 0.3392, 0.4679, 0.2893, 0.4256, 0.3384, 0.4778, 0.3377, 0.415, 0.2882, 0.3818, 0.2879, 0.3712, 0.3364, 0.3712, 0.3364, 0.4256, 0.3384, 0.415, 0.2882, 0.9362, 0.3377, 0.893, 0.3339, 0.893, 0.2634, 0.893, 0.2634, 0.9337, 0.2646, 0.9362, 0.3377, 0.9608, 0.3911, 0.926, 0.3909, 0.9362, 0.3377, 0.9362, 0.3377, 0.9824, 0.3392, 0.9608, 0.3911, 0.4212, 0.3885, 0.4679, 0.3877, 0.4778, 0.3377, 0.4778, 0.3377, 0.4256, 0.3384, 0.4212, 0.3885, 0.3712, 0.3893, 0.4212, 0.3885, 0.4256, 0.3384, 0.4256, 0.3384, 0.3712, 0.3364, 0.3712, 0.3893, 0.893, 0.3339, 0.9362, 0.3377, 0.926, 0.3909, 0.926, 0.3909, 0.893, 0.3913, 0.893, 0.3339, 0.3712, 0.3364, 0.3818, 0.2879, 0.3712, 0.2878, 0.3712, 0.2878, 0.3818, 0.2879, 0.3712, 0.2784, 0.3818, 0.2879, 0.415, 0.2882, 0.4022, 0.2369, 0.4022, 0.2369, 0.3712, 0.225, 0.3712, 0.2784, 0.3818, 0.2879, 0.4022, 0.2369, 0.3712, 0.2784, 0.3712, 0.3893, 0.3712, 0.4258, 0.4212, 0.3885, 0.8948, 0.4203, 0.926, 0.3909, 0.9608, 0.3911, 0.415, 0.2882, 0.4256, 0.3384, 0.4679, 0.2893, 0.9337, 0.2646, 0.9686, 0.2537, 0.9741, 0.2888, 0.4022, 0.2369, 0.415, 0.2882, 0.4679, 0.2893, 0.4558, 0.2558, 0.4022, 0.2369, 0.4679, 0.2893, 0.4022, 0.2369, 0.4558, 0.2558, 0.3712, 0.1997, 0.1396, 0.3107, 0.1905, 0.334, 0.1401, 0.3289, 0.1396, 0.3107, 0.1408, 0.3298, 0.1905, 0.334, 0.1941, 0.3165, 0.1396, 0.3107, 0.1905, 0.334, 0.1046, 0.3262, 0.1396, 0.3107, 0.1089, 0.3074, 0.1046, 0.3262, 0.1408, 0.3298, 0.1396, 0.3107, 0.1046, 0.3262, 0.1089, 0.3074, 0.06047, 0.3116, 0.0562, 0.3304, 0.1046, 0.3262, 0.06047, 0.3116, 0.104, 0.3249, 0.1089, 0.3074, 0.1396, 0.3107, 0.1401, 0.3289, 0.104, 0.3249, 0.1396, 0.3107, 0.104, 0.3249, 0.06047, 0.3116, 0.1089, 0.3074, 0.104, 0.3249, 0.05563, 0.3292, 0.06047, 0.3116, 0.141, 0.8659, 0.1301, 0.8742, 0.1222, 0.8671, 0.1301, 0.8742, 0.1638, 0.8666, 0.1567, 0.866, 0.147, 0.8276, 0.1664, 0.773, 0.173, 0.8268, 0.1664, 0.773, 0.147, 0.8276, 0.1428, 0.7905, 0.1428, 0.7905, 0.147, 0.8276, 0.1037, 0.8274, 0.173, 0.8268, 0.1862, 0.7901, 0.1824, 0.8244, 0.1862, 0.7901, 0.173, 0.8268, 0.1664, 0.773, 0.141, 0.8659, 0.173, 0.8268, 0.1567, 0.866, 0.173, 0.8268, 0.141, 0.8659, 0.147, 0.8276, 0.1222, 0.8671, 0.147, 0.8276, 0.141, 0.8659, 0.147, 0.8276, 0.1222, 0.8671, 0.1037, 0.8274, 0.09112, 0.8471, 0.1037, 0.8274, 0.1222, 0.8671, 0.1824, 0.8244, 0.1567, 0.866, 0.173, 0.8268, 0.1567, 0.866, 0.1824, 0.8244, 0.1638, 0.8666, 0.09112, 0.8471, 0.1222, 0.8671, 0.1301, 0.8742, 0.1301, 0.8742, 0.141, 0.8659, 0.1567, 0.866, 0.1009, 0.7881, 0.1428, 0.7905, 0.1037, 0.8274, 0.1664, 0.773, 0.1428, 0.7905, 0.1372, 0.7649, 0.08634, 0.7522, 0.1428, 0.7905, 0.1009, 0.7881, 0.1372, 0.7649, 0.1428, 0.7905, 0.08634, 0.7522, 0.1392, 0.8668, 0.13, 0.8744, 0.1205, 0.8681, 0.13, 0.8744, 0.1556, 0.8665, 0.1639, 0.8664, 0.1443, 0.8284, 0.1713, 0.8269, 0.1641, 0.7727, 0.1641, 0.7727, 0.1399, 0.7909, 0.1443, 0.8284, 0.1399, 0.7909, 0.1011, 0.8293, 0.1443, 0.8284, 0.1821, 0.8236, 0.1856, 0.789, 0.1713, 0.8269, 0.1856, 0.789, 0.1641, 0.7727, 0.1713, 0.8269, 0.1392, 0.8668, 0.1556, 0.8665, 0.1713, 0.8269, 0.1713, 0.8269, 0.1443, 0.8284, 0.1392, 0.8668, 0.1205, 0.8681, 0.1392, 0.8668, 0.1443, 0.8284, 0.1443, 0.8284, 0.1011, 0.8293, 0.1205, 0.8681, 0.0904, 0.8475, 0.1205, 0.8681, 0.1011, 0.8293, 0.1821, 0.8236, 0.1713, 0.8269, 0.1556, 0.8665, 0.1556, 0.8665, 0.1639, 0.8664, 0.1821, 0.8236, 0.0904, 0.8475, 0.13, 0.8744, 0.1205, 0.8681, 0.13, 0.8744, 0.1556, 0.8665, 0.1392, 0.8668, 0.09835, 0.7886, 0.1011, 0.8293, 0.1399, 0.7909, 0.1641, 0.7727, 0.1347, 0.7648, 0.1399, 0.7909, 0.08413, 0.7521, 0.09835, 0.7886, 0.1399, 0.7909, 0.1347, 0.7648, 0.08413, 0.7521, 0.1399, 0.7909, 0.1222, 0.8671, 0.1236, 0.8822, 0.09112, 0.8471, 0.0904, 0.8475, 0.1235, 0.8825, 0.1205, 0.8681, 0.1567, 0.866, 0.1638, 0.8666, 0.1236, 0.8822, 0.1639, 0.8664, 0.1556, 0.8665, 0.1235, 0.8825, 0.1222, 0.8671, 0.141, 0.8659, 0.1236, 0.8822, 0.1567, 0.866, 0.1236, 0.8822, 0.141, 0.8659, 0.1392, 0.8668, 0.1205, 0.8681, 0.1235, 0.8825, 0.1392, 0.8668, 0.1235, 0.8825, 0.1556, 0.8665, 0.09092, 0.8102, 0.102, 0.82, 0.09112, 0.8471, 0.102, 0.82, 0.1037, 0.8274, 0.09112, 0.8471, 0.1011, 0.8293, 0.09903, 0.8203, 0.0904, 0.8475, 0.09903, 0.8203, 0.08587, 0.8052, 0.0904, 0.8475, 0.1236, 0.8822, 0.1567, 0.866, 0.176, 0.8702, 0.1236, 0.8822, 0.176, 0.8702, 0.1196, 0.8996, 0.1556, 0.8665, 0.1235, 0.8825, 0.1751, 0.8704, 0.1235, 0.8825, 0.1197, 0.9001, 0.1751, 0.8704, 0.1556, 0.8665, 0.1751, 0.8704, 0.1713, 0.8269, 0.1751, 0.8704, 0.1802, 0.8415, 0.1713, 0.8269, 0.1713, 0.8269, 0.1802, 0.8415, 0.1836, 0.7767, 0.1713, 0.8269, 0.1836, 0.7767, 0.1641, 0.7727, 0.173, 0.8268, 0.1796, 0.8425, 0.176, 0.8702, 0.173, 0.8268, 0.176, 0.8702, 0.1567, 0.866, 0.1664, 0.773, 0.1857, 0.7771, 0.173, 0.8268, 0.1857, 0.7771, 0.1796, 0.8425, 0.173, 0.8268])
me_speer_man_st_material.materials.append(mat_material_001)
me_speer_man_st_material.use_remesh_preserve_volume = False
me_speer_man_st_material.use_remesh_preserve_attributes = False
me_speer_man_st_material.use_mirror_vertex_groups = False
me_speer_man_st_material.update()
arm_armature_001 = bpy.data.armatures.new('Armature.001')  # bones are not reproduced
arm_armature_002 = bpy.data.armatures.new('Armature.002')  # bones are not reproduced
arm_armature = bpy.data.armatures.new('Armature')  # bones are not reproduced

# ---- objects
ob_armature_002 = bpy.data.objects.new('Armature.002', arm_armature_001)
ob_cylinder_001 = bpy.data.objects.new('Cylinder.001', me_cylinder_001)
ob_armature_001 = bpy.data.objects.new('Armature.001', arm_armature_002)
ob_cylinder = bpy.data.objects.new('Cylinder', me_cylinder)
ob_armature = bpy.data.objects.new('Armature', arm_armature)
ob_speer_man_st_material = bpy.data.objects.new('speer_man_st_Material', me_speer_man_st_material)
ob_lamp = bpy.data.objects.new('Lamp', light_spot)
ob_camera = bpy.data.objects.new('Camera', cam_camera)

# ---- transforms, parenting, visibility, modifiers, constraints
ob_armature_002.location = (0.7798, 0.6285, 0.9384)
ob_armature_002.rotation_euler = (-1.568, -1.794e-16, 1.789e-16)
ob_armature_002.scale = (1.022, 1.022, 1.022)
ob_armature_002.lock_rotations_4d = False
ob_armature_002.empty_display_type = 'ARROWS'
ob_armature_002.show_in_front = True
ob_armature_002.lineart.crease_threshold = 0.0
ob_cylinder_001.parent = ob_armature_002
ob_cylinder_001.matrix_parent_inverse = Matrix(((1.069, 1.912e-16, 1.918e-16, -0.7704), (1.912e-16, 0.003138, -1.069, 0.9588), (-1.918e-16, 1.069, 0.003138, -0.6085), (0.0, 0.0, 0.0, 1.0)))
ob_cylinder_001.location = (0.7307, 1.029, 0.8539)
ob_cylinder_001.scale = (0.09469, 0.09469, 0.09469)
ob_cylinder_001.lock_rotations_4d = False
ob_cylinder_001.empty_display_type = 'ARROWS'
ob_cylinder_001.lineart.crease_threshold = 0.0
_vg = ob_cylinder_001.vertex_groups.new(name='Bone')
_vg.add([0, 1, 2, 3, 4, 5, 6, 7, 8, 9, 10, 11, 12, 13, 14, 15, 16, 17, 18, 19, 20, 21, 22, 23, 24, 25, 26, 27, 28, 29, 30, 31, 32, 33, 34, 35, 36, 37, 38, 39, 40, 41], 1.0, 'REPLACE')
_m = ob_cylinder_001.modifiers.new('Armature', 'ARMATURE')
_m.object = ob_armature_002
_m.use_bone_envelopes = True
ob_armature_001.location = (-0.5078, 1.236, 0.5103)
ob_armature_001.rotation_euler = (-1.719, -1.774e-16, 2.058e-16)
ob_armature_001.scale = (1.151, 1.151, 1.151)
ob_armature_001.lock_rotations_4d = False
ob_armature_001.empty_display_type = 'ARROWS'
ob_armature_001.show_in_front = True
ob_armature_001.lineart.crease_threshold = 0.0
ob_cylinder.parent = ob_armature_001
ob_cylinder.matrix_parent_inverse = Matrix(((0.9499, 2.98e-08, 0.0, 0.4346), (1.955e-16, -0.1398, -0.9395, 0.633), (-1.685e-16, 0.9395, -0.1398, -0.9834), (0.0, 0.0, 0.0, 1.0)))
ob_cylinder.location = (-0.4564, 1.954, 0.3704)
ob_cylinder.rotation_euler = (-1.773, 0.7787, -0.1445)
ob_cylinder.scale = (-0.0597, -0.0597, -0.0597)
ob_cylinder.lock_rotations_4d = False
ob_cylinder.empty_display_type = 'ARROWS'
ob_cylinder.lineart.crease_threshold = 0.0
_m = ob_cylinder.modifiers.new('Armature', 'ARMATURE')
_m.object = ob_armature_001
_m.use_bone_envelopes = True
ob_armature.location = (-0.02222, 1.343, -0.04353)
ob_armature.rotation_euler = (-1.574, -1.794e-16, -0.02671)
ob_armature.scale = (0.5619, 0.5619, 0.5619)
ob_armature.lock_rotations_4d = False
ob_armature.empty_display_type = 'ARROWS'
ob_armature.show_in_front = True
ob_armature.lineart.crease_threshold = 0.0
ob_speer_man_st_material.parent = ob_armature
ob_speer_man_st_material.matrix_parent_inverse = Matrix(((1.944, -0.05195, -2.91e-11, 0.08914), (-0.0001889, -0.007071, -1.945, 0.008624), (0.05195, 1.944, -0.007074, -2.371), (0.0, 0.0, 0.0, 1.0)))
ob_speer_man_st_material.location = (0.0, 0.0, 0.0)
ob_speer_man_st_material.lock_rotations_4d = False
ob_speer_man_st_material.empty_display_type = 'ARROWS'
ob_speer_man_st_material.lineart.crease_threshold = 0.0
_vg = ob_speer_man_st_material.vertex_groups.new(name='Bone')
for _i, _w in zip([12, 13, 14, 15, 16, 17, 18, 19, 20, 21, 22, 23, 24, 25, 26, 27, 69, 71, 72, 73, 74, 75, 76, 77, 78, 79, 80, 81, 82, 83, 84, 85, 86, 87, 88, 89, 91, 92, 93, 95, 99, 129, 130, 131, 133, 135, 179, 180, 181, 182, 183, 184, 185, 186, 187, 188, 189, 190, 191, 192, 193, 194, 195, 196, 197, 198, 200, 201, 202, 203, 208, 238, 239, 240, 242], [0.0696, 0.05269, 0.178, 0.2321, 0.7215, 0.6909, 0.8371, 0.8603, 0.8201, 0.7757, 0.7061, 0.5868, 0.5666, 0.1135, 0.7922, 0.1055, 0.005408, 0.04587, 0.02319, 0.1795, 0.1095, 0.1848, 0.1866, 0.551, 0.3918, 0.6509, 0.5786, 0.641, 0.5451, 0.7611, 0.7481, 0.1398, 0.1839, 0.6901, 0.09472, 0.1182, 0.5709, 0.02525, 0.1337, 0.05566, 0.01404, 0.6873, 0.06695, 0.02575, 0.01762, 0.02194, 0.03325, 0.0466, 0.03785, 0.1571, 0.1667, 0.1638, 0.2108, 0.5728, 0.4369, 0.6605, 0.6174, 0.6845, 0.5938, 0.7815, 0.7741, 0.08951, 0.2267, 0.6986, 0.1472, 0.00182, 0.2879, 0.07516, 0.108, 0.001357, 0.01238, 0.6636, 0.06225, 0.01827, 0.0053]): _vg.add([_i], _w, 'REPLACE')
_vg = ob_speer_man_st_material.vertex_groups.new(name='Bone.001')
for _i, _w in zip([24, 25, 27, 28, 93, 94, 130, 131, 132, 133, 135, 202, 203, 239, 240, 241, 242, 244, 245, 246, 247, 248, 249, 250, 251, 252, 253, 254, 255, 256, 257, 258, 259, 260, 261, 262, 263, 264, 265, 266, 267, 268, 269, 270, 271, 272, 273, 274, 275, 276, 277, 278, 279, 280, 281, 282, 283, 284, 285, 286, 287, 288, 289, 290, 291, 292, 293, 294, 295, 296, 297, 298, 299, 300, 301, 302, 303, 304, 305, 306, 307, 308, 309, 310, 311, 312, 313, 314, 315, 316, 317, 318, 319, 320, 321, 322, 323, 324, 325, 326], [0.08364, 0.07325, 0.686, 0.9585, 0.0907, 0.02516, 0.6937, 0.7195, 0.8481, 0.08779, 0.836, 0.07849, 0.04503, 0.7008, 0.7369, 0.8693, 0.07339, 1.0, 1.0, 1.0, 1.0, 1.0, 1.0, 1.0, 1.0, 1.0, 1.0, 1.0, 1.0, 1.0, 1.0, 1.0, 1.0, 1.0, 1.0, 1.0, 1.0, 1.0, 1.0, 1.0, 1.0, 1.0, 1.0, 1.0, 1.0, 1.0, 1.0, 1.0, 1.0, 1.0, 1.0, 1.0, 1.0, 1.0, 1.0, 1.0, 1.0, 1.0, 1.0, 1.0, 1.0, 1.0, 1.0, 1.0, 1.0, 1.0, 1.0, 1.0, 1.0, 1.0, 1.0, 1.0, 1.0, 1.0, 1.0, 1.0, 1.0, 1.0, 1.0, 1.0, 1.0, 1.0, 1.0, 1.0, 1.0, 1.0, 1.0, 1.0, 1.0, 1.0, 1.0, 1.0, 1.0, 1.0, 1.0, 1.0, 1.0, 1.0, 1.0, 1.0]): _vg.add([_i], _w, 'REPLACE')
_vg = ob_speer_man_st_material.vertex_groups.new(name='Bone.002')
for _i, _w in zip([21, 22, 23, 24, 25, 27, 82, 84, 86, 88, 89, 90, 91, 92, 93, 94, 95, 96, 97, 130, 131, 132, 133, 134, 135, 200, 202, 203, 239, 240], [0.04901, 0.04869, 0.2009, 0.1526, 0.5982, 0.0946, 0.01393, 0.008194, 0.01974, 0.1015, 0.1675, 0.4822, 0.07648, 0.4238, 0.6721, 0.9134, 0.04976, 0.07697, 0.06444, 0.1689, 0.2232, 0.1491, 0.8494, 0.8883, 0.06729, 0.00131, 0.01188, 0.06581, 0.04716, 0.003962]): _vg.add([_i], _w, 'REPLACE')
_vg = ob_speer_man_st_material.vertex_groups.new(name='Bone.005')
for _i, _w in zip([18, 20, 21, 22, 23, 26, 74, 77, 78, 79, 80, 81, 82, 83, 84, 85, 86, 87, 88, 89, 90, 91, 92, 93, 95, 96, 97, 98, 99, 100, 101, 102, 103, 104, 105, 106, 107, 108, 109, 110, 111, 112, 113, 114, 115, 129, 133, 134], [0.01613, 0.05376, 0.05031, 0.05232, 0.04278, 0.05947, 0.01161, 0.07043, 0.08488, 0.02482, 0.01314, 0.2046, 0.2353, 0.0939, 0.08852, 0.8116, 0.7281, 0.2138, 0.7749, 0.6964, 0.5111, 0.2703, 0.5416, 0.05693, 0.8849, 0.9125, 0.9329, 0.9614, 0.926, 0.9634, 0.9799, 0.9851, 0.9801, 0.8898, 0.8344, 0.8209, 0.9125, 0.9137, 0.8733, 0.1546, 0.192, 0.1479, 0.1313, 0.1107, 0.1118, 0.2156, 0.01718, 0.08107]): _vg.add([_i], _w, 'REPLACE')
_vg = ob_speer_man_st_material.vertex_groups.new(name='Bone.006')
for _i, _w in zip([99, 100, 104, 105, 106, 107, 108, 109, 110, 111, 112, 113, 114, 115, 116, 117, 118, 119, 120, 121, 122, 123, 124, 125, 126], [0.03336, 0.01182, 0.102, 0.1427, 0.1662, 0.08482, 0.08535, 0.1269, 0.7903, 0.7111, 0.7821, 0.8588, 0.8884, 0.8871, 0.2142, 0.2179, 0.2342, 0.8707, 0.9899, 0.9147, 0.08502, 0.06429, 0.1333, 0.1049, 0.002293]): _vg.add([_i], _w, 'REPLACE')
_vg = ob_speer_man_st_material.vertex_groups.new(name='Bone.007')
for _i, _w in zip([110, 111, 112, 116, 117, 118, 119, 121, 122, 123, 124, 125, 126, 127, 128], [0.05437, 0.09563, 0.06997, 0.7729, 0.7639, 0.7557, 0.1236, 0.08262, 0.9106, 0.9344, 0.8657, 0.8946, 0.9759, 0.9873, 0.9805]): _vg.add([_i], _w, 'REPLACE')
_vg = ob_speer_man_st_material.vertex_groups.new(name='Bone.004')
for _i, _w in zip([20, 21, 22, 23, 24, 25, 26, 27, 91, 93, 130, 131, 135, 191, 193, 194, 195, 196, 197, 198, 199, 200, 201, 202, 203, 204, 205, 206, 238, 239, 240, 241, 242, 243], [0.0005426, 0.05556, 0.09883, 0.1228, 0.1883, 0.1983, 0.03096, 0.1023, 0.03009, 0.03925, 0.05516, 0.01083, 0.06817, 0.02231, 0.02402, 0.01741, 0.02254, 0.0437, 0.1317, 0.1464, 0.4914, 0.3318, 0.5932, 0.7252, 0.8539, 0.01463, 0.06173, 0.09383, 0.0771, 0.174, 0.2179, 0.1378, 0.8765, 0.915]): _vg.add([_i], _w, 'REPLACE')
_vg = ob_speer_man_st_material.vertex_groups.new(name='Bone.003')
for _i, _w in zip([18, 20, 21, 22, 26, 183, 186, 187, 188, 190, 191, 192, 193, 194, 195, 196, 197, 198, 199, 200, 201, 202, 204, 205, 206, 207, 208, 209, 210, 211, 212, 213, 214, 215, 216, 217, 218, 219, 220, 221, 222, 223, 224, 238, 242, 243], [0.003675, 0.04031, 0.02326, 0.06191, 0.05381, 0.0203, 0.05839, 0.06229, 0.0112, 0.1682, 0.1892, 0.07401, 0.06337, 0.8533, 0.6395, 0.1795, 0.6742, 0.8205, 0.506, 0.3188, 0.303, 0.0557, 0.9473, 0.9345, 0.898, 0.8503, 0.7883, 0.9022, 0.9549, 0.9688, 0.939, 0.2553, 0.1633, 0.4598, 0.751, 0.77, 0.5309, 0.06048, 0.01136, 0.0527, 0.1503, 0.1543, 0.08221, 0.1912, 0.01165, 0.05109]): _vg.add([_i], _w, 'REPLACE')
_vg = ob_speer_man_st_material.vertex_groups.new(name='Bone.008')
for _i, _w in zip([195, 207, 208, 209, 210, 212, 213, 214, 215, 216, 217, 218, 219, 220, 221, 222, 223, 224, 225, 226, 228, 229], [0.04288, 0.1312, 0.1842, 0.09482, 0.02343, 0.05291, 0.7257, 0.8228, 0.5338, 0.2327, 0.22, 0.4632, 0.8608, 0.8806, 0.8754, 0.7812, 0.7885, 0.8541, 0.01339, 0.03231, 0.01726, 0.007655]): _vg.add([_i], _w, 'REPLACE')
_vg = ob_speer_man_st_material.vertex_groups.new(name='Bone.009')
for _i, _w in zip([219, 220, 221, 222, 223, 224, 225, 226, 227, 228, 229, 230, 231, 232, 233, 234, 235, 236, 237], [0.07801, 0.08818, 0.07189, 0.06798, 0.05685, 0.06362, 0.9682, 0.9572, 0.9804, 0.9617, 0.9663, 0.9753, 0.9887, 0.996, 0.9937, 0.9958, 0.9972, 0.9989, 0.9979]): _vg.add([_i], _w, 'REPLACE')
_vg = ob_speer_man_st_material.vertex_groups.new(name='Bone.010')
for _i, _w in zip([0, 1, 2, 3, 4, 5, 6, 7, 8, 9, 12, 13, 14, 15, 16, 17, 71, 75, 76, 136, 176, 178, 179, 180, 181, 182, 183, 184, 185, 186, 187, 188, 189, 190, 191, 192, 193, 195, 196, 197], [1.0, 1.0, 1.0, 1.0, 1.0, 1.0, 1.0, 1.0, 1.0, 1.0, 1.0, 1.0, 1.0, 1.0, 1.0, 1.0, 1.0, 1.0, 1.0, 0.5, 1.0, 1.0, 1.0, 1.0, 1.0, 1.0, 1.0, 1.0, 1.0, 1.0, 1.0, 1.0, 1.0, 1.0, 1.0, 1.0, 1.0, 0.5, 1.0, 0.5]): _vg.add([_i], _w, 'REPLACE')
_vg = ob_speer_man_st_material.vertex_groups.new(name='Bone.013')
for _i, _w in zip([10, 11, 12, 13, 14, 15, 17, 60, 67, 68, 72, 76, 136, 137, 154, 155, 156, 157, 159, 160, 162, 163, 164, 165, 166, 167, 168, 169, 170, 171, 172, 173, 174, 175, 176, 177, 178, 179, 180, 181, 182, 183, 184, 185, 186, 187, 188, 189, 190, 191, 195], [0.1402, 0.3222, 0.08982, 0.241, 0.03997, 0.07082, 0.003529, 0.005002, 0.08649, 0.06788, 0.08476, 0.008477, 0.798, 0.573, 0.0955, 0.1301, 0.03354, 0.1755, 0.05967, 0.1022, 0.8887, 0.8804, 0.9393, 0.8911, 0.9319, 0.9171, 0.9289, 0.9118, 0.9791, 0.952, 0.9564, 0.9561, 0.9759, 0.9718, 0.8475, 0.8616, 0.8975, 0.7924, 0.1812, 0.6057, 0.2536, 0.2763, 0.07652, 0.1395, 0.09647, 0.1285, 0.0254, 0.05803, 0.01824, 0.03716, 0.002597]): _vg.add([_i], _w, 'REPLACE')
_vg = ob_speer_man_st_material.vertex_groups.new(name='Bone.015')
for _i, _w in zip([136, 138, 139, 140, 141, 142, 143, 144, 145, 148, 150, 151, 152, 153, 154, 155, 156, 157, 158, 159, 160, 161, 162, 163, 164, 165, 166, 167, 168, 169, 171, 173], [0.003005, 0.1233, 0.4955, 0.0329, 0.5654, 0.2945, 0.896, 0.2007, 0.8843, 0.0002445, 0.7472, 0.9734, 0.8242, 0.9855, 0.8708, 0.8687, 0.9529, 0.8229, 0.7965, 0.929, 0.8965, 0.9956, 0.09574, 0.1039, 0.05901, 0.1067, 0.06003, 0.07704, 0.02841, 0.0406, 0.03716, 0.009953]): _vg.add([_i], _w, 'REPLACE')
_vg = ob_speer_man_st_material.vertex_groups.new(name='Bone.016')
for _i, _w in zip([138, 139, 140, 141, 142, 143, 144, 145, 146, 147, 148, 149, 150, 152, 154, 158], [0.8758, 0.5043, 0.9585, 0.4345, 0.7019, 0.1032, 0.7986, 0.1153, 0.9909, 0.9966, 0.9746, 0.9814, 0.243, 0.1725, 0.0191, 0.1977]): _vg.add([_i], _w, 'REPLACE')
_vg = ob_speer_man_st_material.vertex_groups.new(name='Bone.011')
for _i, _w in zip([10, 12, 13, 14, 15, 16, 17, 18, 19, 69, 70, 71, 72, 73, 74, 75, 76, 77, 78, 79, 80, 81, 82, 83, 84, 86, 87, 136, 179, 180, 181, 183, 184, 185, 187, 188, 189], [0.0184, 0.4482, 0.3456, 0.4926, 0.458, 0.1236, 0.145, 0.02967, 0.02471, 0.07721, 0.08032, 0.1631, 0.167, 0.4728, 0.3726, 0.4827, 0.522, 0.2198, 0.2725, 0.1752, 0.2324, 0.07639, 0.1048, 0.06967, 0.0696, 0.01892, 0.007572, 0.0149, 0.01713, 0.0737, 0.1367, 0.01699, 0.09193, 0.1359, 0.0009289, 0.05014, 0.05188]): _vg.add([_i], _w, 'REPLACE')
_vg = ob_speer_man_st_material.vertex_groups.new(name='Bone.012')
for _i, _w in zip([10, 11, 12, 13, 14, 15, 16, 17, 45, 46, 47, 48, 50, 51, 53, 54, 55, 56, 57, 58, 59, 60, 61, 62, 63, 64, 65, 66, 67, 68, 69, 70, 71, 72, 73, 74, 75, 76, 77, 78, 79, 80, 81, 82, 83, 84, 86, 136, 137, 168, 169, 176, 177, 179, 180, 181, 184, 185], [0.798, 0.642, 0.2147, 0.3066, 0.1201, 0.1022, 0.03406, 0.03525, 0.07278, 0.1245, 0.009567, 0.1555, 0.009627, 0.09747, 0.8608, 0.8815, 0.5408, 0.6082, 0.5723, 0.838, 0.9263, 0.9263, 0.9013, 0.8213, 0.8886, 0.9164, 0.9683, 0.958, 0.86, 0.9083, 0.8831, 0.8778, 0.7292, 0.6884, 0.3107, 0.4836, 0.2666, 0.2135, 0.1414, 0.2287, 0.09623, 0.1073, 0.06053, 0.08202, 0.0343, 0.01413, 0.01025, 0.1353, 0.3894, 0.01334, 0.02862, 0.08191, 0.1144, 0.01294, 0.01966, 0.1312, 0.009517, 0.04361]): _vg.add([_i], _w, 'REPLACE')
_vg = ob_speer_man_st_material.vertex_groups.new(name='Bone.014')
for _i, _w in zip([29, 30, 31, 32, 33, 34, 35, 36, 41, 42, 43, 44, 45, 46, 47, 48, 49, 50, 51, 52, 53, 54, 55, 56, 57, 58, 59, 60, 61, 62, 63, 64, 66], [0.131, 0.4315, 0.04155, 0.5409, 0.2586, 0.4173, 0.148, 0.6565, 0.8027, 0.9329, 0.8836, 0.9139, 0.9045, 0.8744, 0.9647, 0.8416, 0.8855, 0.9652, 0.8997, 0.9634, 0.13, 0.1091, 0.4589, 0.3893, 0.4259, 0.1573, 0.03777, 0.03716, 0.09852, 0.1743, 0.103, 0.07289, 0.002578]): _vg.add([_i], _w, 'REPLACE')
_vg = ob_speer_man_st_material.vertex_groups.new(name='Bone.017')
for _i, _w in zip([29, 30, 31, 32, 33, 34, 35, 36, 37, 38, 39, 40, 41, 42, 43, 44, 45, 49, 52], [0.8684, 0.5682, 0.9542, 0.4587, 0.7398, 0.5816, 0.8519, 0.3425, 0.9911, 0.995, 0.9842, 0.9889, 0.1924, 0.06366, 0.1152, 0.0718, 0.006933, 0.1127, 0.01901]): _vg.add([_i], _w, 'REPLACE')
_m = ob_speer_man_st_material.modifiers.new('Armature', 'ARMATURE')
_m.object = ob_armature
_m.use_bone_envelopes = True
ob_lamp.location = (4.076, 1.005, 5.904)
ob_lamp.rotation_euler = (0.6503, 0.05522, 1.866)
ob_lamp.lock_rotations_4d = False
ob_lamp.empty_display_type = 'ARROWS'
ob_lamp.color = (0.0, 0.0, 0.0, 0.0)
ob_lamp.lineart.crease_threshold = 0.0
ob_camera.location = (7.481, -6.508, 5.344)
ob_camera.rotation_euler = (1.109, 0.01082, 0.8149)
ob_camera.lock_rotations_4d = False
ob_camera.empty_display_type = 'ARROWS'
ob_camera.color = (0.0, 0.0, 0.0, 0.0)
ob_camera.display_type = 'WIRE'
ob_camera.lineart.crease_threshold = 0.0

# ---- collection membership
col_collection_1.objects.link(ob_armature_002)
col_collection_1.objects.link(ob_cylinder_001)
col_collection_1.objects.link(ob_armature_001)
col_collection_1.objects.link(ob_cylinder)
col_collection_1.objects.link(ob_armature)
col_collection_1.objects.link(ob_speer_man_st_material)
col_collection_1.objects.link(ob_lamp)
col_collection_1.objects.link(ob_camera)

# ---- scene / render settings (as saved in the file)
scene.camera = ob_camera
scene.frame_start = 1; scene.frame_end = 10; scene.frame_set(1)
scene.render.engine = 'BLENDER_EEVEE_NEXT'
scene.render.image_settings.file_format = 'JPEG'
scene.render.image_settings.color_mode = 'RGB'
scene.render.image_settings.compression = 90
scene.render.resolution_x = 800
scene.render.resolution_y = 600
scene.render.pixel_aspect_x = 100.0
scene.render.pixel_aspect_y = 100.0
scene.render.fps = 25
scene.render.dither_intensity = 0.0
scene.render.use_compositing = False
scene.render.use_sequencer = False
scene.render.bake_margin = 2
scene.render.bake_bias = 0.0
scene.render.use_stamp_time = False
scene.render.use_stamp_date = False
scene.render.use_stamp_frame = False
scene.render.use_stamp_camera = False
scene.render.use_stamp_scene = False
scene.render.use_stamp_filename = False
scene.render.use_stamp_render_time = False
scene.render.stamp_font_size = 0
scene.cycles.use_denoising = False
scene.cycles.samples = 10
scene.cycles.sampling_pattern = 'TABULATED_SOBOL'
scene.cycles.light_sampling_threshold = 0.0
scene.cycles.use_adaptive_sampling = False
scene.cycles.use_light_tree = False
scene.cycles.blur_glossy = 0.0
scene.cycles.volume_bounces = 1
scene.cycles.pixel_filter_type = 'GAUSSIAN'
scene.cycles.sample_clamp_indirect = 0.0
scene.view_settings.view_transform = 'Raw'
bpy.context.view_layer.update()

